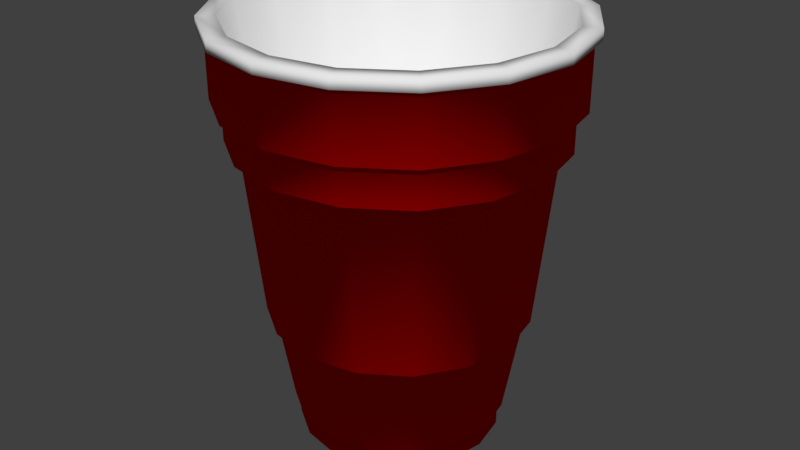 # Source: cup04_scaled.blend  (saved by Blender 2.79.0; exported with 4.5.12 LTS)
import bpy
from mathutils import Matrix  # noqa: F401  (used for matrix-valued properties, if any)

bpy.ops.wm.read_factory_settings(use_empty=True)
scene = bpy.context.scene
scene.name = 'Scene'

# ---- collections
col_collection_1 = bpy.data.collections.new('Collection 1'); scene.collection.children.link(col_collection_1)
col_collection_2 = bpy.data.collections.new('Collection 2'); scene.collection.children.link(col_collection_2)
col_collection_2.hide_render = True
col_collection_2.hide_viewport = True

# ---- materials (node trees are filled in below, after node groups)
mat_aussen = bpy.data.materials.new('aussen')
mat_aussen.alpha_threshold = 0.0
mat_aussen.use_transparent_shadow = False
mat_aussen.diffuse_color = (1.0, 0.0, 0.0, 1.0)
mat_aussen.roughness = 0.5
mat_innen = bpy.data.materials.new('innen')
mat_innen.alpha_threshold = 0.0
mat_innen.use_transparent_shadow = False
mat_innen.roughness = 0.5

# ---- material node trees

# ---- world
world_world = bpy.data.worlds.new('World'); scene.world = world_world
world_world.color = (0.05088, 0.05088, 0.05088)
world_world.use_sun_shadow = False
world_world.sun_shadow_jitter_overblur = 0.0
world_world.cycles.sampling_method = 'MANUAL'

# ---- meshes
me_cylinder_003 = bpy.data.meshes.new('Cylinder.003')
me_cylinder_003.from_pydata([(4.469e-05, 0.4458, 1.067), (4.468e-05, 0.4144, 1.096), (0.1706, 0.4119, 1.067), (0.1586, 0.3828, 1.096), (0.3153, 0.3152, 1.067), (0.2931, 0.293, 1.096), (0.4119, 0.1706, 1.067), (0.3829, 0.1586, 1.096), (0.4458, -1.296e-08, 1.067), (0.4144, -1.261e-08, 1.096), (0.4119, -0.1706, 1.067), (0.3829, -0.1586, 1.096), (0.3153, -0.3152, 1.067), (0.2931, -0.293, 1.096), (0.1706, -0.4119, 1.067), (0.1586, -0.3828, 1.096), (4.476e-05, -0.4458, 1.067), (4.476e-05, -0.4144, 1.096), (-0.1706, -0.4119, 1.067), (-0.1585, -0.3828, 1.096), (-0.3152, -0.3152, 1.067), (-0.293, -0.293, 1.096), (-0.4118, -0.1706, 1.067), (-0.3828, -0.1586, 1.096), (-0.4457, 1.077e-08, 1.067), (-0.4143, 7.805e-09, 1.096), (-0.4118, 0.1706, 1.067), (-0.3828, 0.1586, 1.096), (-0.3152, 0.3152, 1.067), (-0.293, 0.293, 1.096), (-0.1706, 0.4119, 1.067), (-0.1585, 0.3828, 1.096), (4.469e-05, 0.462, 1.067), (0.1769, 0.4269, 1.067), (0.3267, 0.3267, 1.067), (0.4269, 0.1768, 1.067), (0.4621, -1.321e-08, 1.067), (0.4269, -0.1768, 1.067), (0.3267, -0.3267, 1.067), (0.1769, -0.4269, 1.067), (4.476e-05, -0.462, 1.067), (-0.1768, -0.4269, 1.067), (-0.3267, -0.3267, 1.067), (-0.4268, -0.1768, 1.067), (-0.462, 1.25e-08, 1.067), (-0.4268, 0.1768, 1.067), (-0.3267, 0.3267, 1.067), (-0.1768, 0.4269, 1.067), (4.469e-05, 0.419, 0.8978), (0.1604, 0.3871, 0.8978), (0.2963, 0.2963, 0.8978), (0.3871, 0.1603, 0.8978), (0.419, -1.276e-08, 0.8978), (0.3871, -0.1603, 0.8978), (0.2963, -0.2963, 0.8978), (0.1604, -0.3871, 0.8978), (4.476e-05, -0.419, 0.8978), (-0.1603, -0.3871, 0.8978), (-0.2962, -0.2963, 0.8978), (-0.387, -0.1603, 0.8978), (-0.4189, 8.126e-09, 0.8978), (-0.387, 0.1603, 0.8978), (-0.2962, 0.2963, 0.8978), (-0.1603, 0.3871, 0.8978), (4.469e-05, 0.4458, 0.8978), (0.1706, 0.4119, 0.8978), (0.3153, 0.3152, 0.8978), (0.4119, 0.1706, 0.8978), (0.4458, -1.296e-08, 0.8978), (0.4119, -0.1706, 0.8978), (0.3153, -0.3152, 0.8978), (0.1706, -0.4119, 0.8978), (4.477e-05, -0.4458, 0.8978), (-0.1706, -0.4119, 0.8978), (-0.3152, -0.3152, 0.8978), (-0.4118, -0.1706, 0.8978), (-0.4457, 1.077e-08, 0.8978), (-0.4118, 0.1706, 0.8978), (-0.3152, 0.3152, 0.8978), (-0.1706, 0.4119, 0.8978), (4.468e-05, 0.3882, 0.7938), (0.1486, 0.3587, 0.7938), (0.2746, 0.2745, 0.7938), (0.3587, 0.1486, 0.7938), (0.3883, -1.579e-08, 0.7938), (0.3587, -0.1486, 0.7938), (0.2746, -0.2745, 0.7938), (0.1486, -0.3587, 0.7938), (4.476e-05, -0.3882, 0.7938), (-0.1485, -0.3587, 0.7938), (-0.2745, -0.2745, 0.7938), (-0.3586, -0.1486, 0.7938), (-0.3882, 5.556e-09, 0.7938), (-0.3586, 0.1486, 0.7938), (-0.2745, 0.2745, 0.7938), (-0.1485, 0.3587, 0.7938), (4.469e-05, 0.419, 0.7938), (0.1604, 0.3871, 0.7938), (0.2963, 0.2963, 0.7938), (0.3871, 0.1603, 0.7938), (0.419, -1.276e-08, 0.7938), (0.3871, -0.1603, 0.7938), (0.2963, -0.2963, 0.7938), (0.1604, -0.3871, 0.7938), (4.476e-05, -0.419, 0.7938), (-0.1603, -0.3871, 0.7938), (-0.2962, -0.2963, 0.7938), (-0.387, -0.1603, 0.7938), (-0.4189, 8.126e-09, 0.7938), (-0.387, 0.1603, 0.7938), (-0.2962, 0.2963, 0.7938), (-0.1603, 0.3871, 0.7938), (4.469e-05, 0.3251, 0.3289), (0.1245, 0.3003, 0.3289), (0.2299, 0.2299, 0.3289), (0.3004, 0.1244, 0.3289), (0.3251, -1.565e-08, 0.3289), (0.3004, -0.1244, 0.3289), (0.2299, -0.2299, 0.3289), (0.1245, -0.3003, 0.3289), (4.476e-05, -0.3251, 0.3289), (-0.1244, -0.3003, 0.3289), (-0.2298, -0.2299, 0.3289), (-0.3003, -0.1244, 0.3289), (-0.3251, 2.887e-09, 0.3289), (-0.3003, 0.1244, 0.3289), (-0.2298, 0.2299, 0.3289), (-0.1244, 0.3004, 0.3289), (4.469e-05, 0.3418, 0.3289), (0.1308, 0.3158, 0.3289), (0.2417, 0.2417, 0.3289), (0.3158, 0.1308, 0.3289), (0.3418, -1.362e-08, 0.3289), (0.3158, -0.1308, 0.3289), (0.2417, -0.2417, 0.3289), (0.1308, -0.3158, 0.3289), (4.476e-05, -0.3418, 0.3289), (-0.1308, -0.3158, 0.3289), (-0.2416, -0.2417, 0.3289), (-0.3157, -0.1308, 0.3289), (-0.3418, 5.171e-09, 0.3289), (-0.3157, 0.1308, 0.3289), (-0.2416, 0.2417, 0.3289), (-0.1308, 0.3158, 0.3289), (4.472e-05, 0.2674, 0.06033), (0.1024, 0.247, 0.06033), (0.1891, 0.1891, 0.06033), (0.2471, 0.1023, 0.06033), (0.2674, -1.685e-08, 0.06033), (0.2471, -0.1023, 0.06033), (0.1891, -0.1891, 0.06033), (0.1024, -0.247, 0.06033), (4.478e-05, -0.2674, 0.06033), (-0.1023, -0.247, 0.06033), (-0.189, -0.1891, 0.06033), (-0.247, -0.1023, 0.06033), (-0.2673, -3.911e-10, 0.06033), (-0.247, 0.1023, 0.06033), (-0.189, 0.1891, 0.06033), (-0.1023, 0.247, 0.06033), (4.472e-05, 0.2789, 0.05911), (0.1068, 0.2577, 0.05911), (0.1973, 0.1972, 0.05911), (0.2577, 0.1067, 0.05911), (0.279, -1.297e-08, 0.05911), (0.2577, -0.1067, 0.05911), (0.1973, -0.1972, 0.05911), (0.1068, -0.2577, 0.05911), (4.478e-05, -0.2789, 0.05911), (-0.1067, -0.2577, 0.05911), (-0.1972, -0.1972, 0.05911), (-0.2576, -0.1067, 0.05911), (-0.2789, 2.939e-09, 0.05911), (-0.2576, 0.1067, 0.05911), (-0.1972, 0.1972, 0.05911), (-0.1067, 0.2577, 0.05911), (4.472e-05, 0.2669, 0.0008214), (0.1022, 0.2466, 0.0008214), (0.1888, 0.1887, 0.0008214), (0.2467, 0.1021, 0.0008214), (0.267, -1.681e-08, 0.0008214), (0.2467, -0.1021, 0.0008214), (0.1888, -0.1887, 0.0008214), (0.1022, -0.2466, 0.0008214), (4.478e-05, -0.2669, 0.0008214), (-0.1021, -0.2466, 0.0008214), (-0.1887, -0.1887, 0.0008214), (-0.2466, -0.1021, 0.0008214), (-0.2669, -3.806e-10, 0.0008214), (-0.2466, 0.1021, 0.0008214), (-0.1887, 0.1887, 0.0008214), (-0.1021, 0.2466, 0.0008214), (0.1769, 0.4269, 1.096), (4.469e-05, 0.462, 1.096), (0.3267, 0.3267, 1.096), (0.4269, 0.1768, 1.096), (0.4621, -1.321e-08, 1.096), (0.4269, -0.1768, 1.096), (0.3267, -0.3267, 1.096), (0.1769, -0.4269, 1.096), (4.476e-05, -0.462, 1.096), (-0.1768, -0.4269, 1.096), (-0.3267, -0.3267, 1.096), (-0.4268, -0.1768, 1.096), (-0.462, 1.25e-08, 1.096), (-0.4268, 0.1768, 1.096), (-0.3267, 0.3267, 1.096), (-0.1768, 0.4269, 1.096), (0.09467, 0.2284, 0.03106), (0.1749, 0.1748, 0.03106), (-0.09458, -0.2284, 0.03106), (-0.1748, -0.1748, 0.03106), (0.2285, 0.09462, 0.03106), (-0.2284, -0.09462, 0.03106), (0.2473, -5.163e-09, 0.03106), (-0.2472, 7.016e-09, 0.03106), (0.2285, -0.09462, 0.03106), (-0.2284, 0.09462, 0.03106), (0.1749, -0.1748, 0.03106), (-0.1748, 0.1748, 0.03106), (0.09467, -0.2284, 0.03106), (-0.09458, 0.2284, 0.03106), (4.474e-05, -0.2473, 0.03106), (4.47e-05, 0.2473, 0.03106), (0.09467, 0.2284, 0.03106), (0.1749, 0.1748, 0.03106), (-0.09458, -0.2284, 0.03106), (-0.1748, -0.1748, 0.03106), (0.2285, 0.09462, 0.03106), (-0.2284, -0.09462, 0.03106), (0.2473, -5.163e-09, 0.03106), (-0.2472, 7.016e-09, 0.03106), (0.2285, -0.09462, 0.03106), (-0.2284, 0.09462, 0.03106), (0.1749, -0.1748, 0.03106), (-0.1748, 0.1748, 0.03106), (0.09467, -0.2284, 0.03106), (-0.09458, 0.2284, 0.03106), (4.474e-05, -0.2473, 0.03106), (4.47e-05, 0.2473, 0.03106)], [], [(32, 193, 192, 33), (33, 192, 194, 34), (34, 194, 195, 35), (35, 195, 196, 36), (36, 196, 197, 37), (37, 197, 198, 38), (38, 198, 199, 39), (39, 199, 200, 40), (40, 200, 201, 41), (41, 201, 202, 42), (42, 202, 203, 43), (43, 203, 204, 44), (44, 204, 205, 45), (45, 205, 206, 46), (46, 206, 207, 47), (47, 207, 193, 32), (22, 24, 76, 75), (2, 0, 32, 33), (4, 2, 33, 34), (6, 4, 34, 35), (8, 6, 35, 36), (10, 8, 36, 37), (12, 10, 37, 38), (14, 12, 38, 39), (16, 14, 39, 40), (18, 16, 40, 41), (20, 18, 41, 42), (22, 20, 42, 43), (24, 22, 43, 44), (26, 24, 44, 45), (28, 26, 45, 46), (30, 28, 46, 47), (0, 30, 47, 32), (54, 55, 103, 102), (8, 10, 69, 68), (24, 26, 77, 76), (10, 12, 70, 69), (26, 28, 78, 77), (12, 14, 71, 70), (28, 30, 79, 78), (14, 16, 72, 71), (0, 2, 65, 64), (30, 0, 64, 79), (16, 18, 73, 72), (2, 4, 66, 65), (18, 20, 74, 73), (4, 6, 67, 66), (20, 22, 75, 74), (6, 8, 68, 67), (49, 48, 64, 65), (50, 49, 65, 66), (51, 50, 66, 67), (52, 51, 67, 68), (53, 52, 68, 69), (54, 53, 69, 70), (55, 54, 70, 71), (56, 55, 71, 72), (57, 56, 72, 73), (58, 57, 73, 74), (59, 58, 74, 75), (60, 59, 75, 76), (61, 60, 76, 77), (62, 61, 77, 78), (63, 62, 78, 79), (48, 63, 79, 64), (81, 82, 130, 129), (62, 63, 111, 110), (55, 56, 104, 103), (48, 49, 97, 96), (63, 48, 96, 111), (56, 57, 105, 104), (49, 50, 98, 97), (57, 58, 106, 105), (50, 51, 99, 98), (58, 59, 107, 106), (51, 52, 100, 99), (59, 60, 108, 107), (52, 53, 101, 100), (60, 61, 109, 108), (53, 54, 102, 101), (61, 62, 110, 109), (81, 80, 96, 97), (82, 81, 97, 98), (83, 82, 98, 99), (84, 83, 99, 100), (85, 84, 100, 101), (86, 85, 101, 102), (87, 86, 102, 103), (88, 87, 103, 104), (89, 88, 104, 105), (90, 89, 105, 106), (91, 90, 106, 107), (92, 91, 107, 108), (93, 92, 108, 109), (94, 93, 109, 110), (95, 94, 110, 111), (80, 95, 111, 96), (116, 164, 163, 115), (89, 90, 138, 137), (82, 83, 131, 130), (90, 91, 139, 138), (83, 84, 132, 131), (91, 92, 140, 139), (84, 85, 133, 132), (92, 93, 141, 140), (85, 86, 134, 133), (93, 94, 142, 141), (86, 87, 135, 134), (94, 95, 143, 142), (87, 88, 136, 135), (80, 81, 129, 128), (95, 80, 128, 143), (88, 89, 137, 136), (113, 112, 128, 129), (114, 113, 129, 130), (115, 114, 130, 131), (116, 115, 131, 132), (117, 116, 132, 133), (118, 117, 133, 134), (119, 118, 134, 135), (120, 119, 135, 136), (121, 120, 136, 137), (122, 121, 137, 138), (123, 122, 138, 139), (124, 123, 139, 140), (125, 124, 140, 141), (126, 125, 141, 142), (127, 126, 142, 143), (112, 127, 143, 128), (158, 159, 191, 190), (145, 144, 160, 161), (146, 145, 161, 162), (147, 146, 162, 163), (148, 147, 163, 164), (149, 148, 164, 165), (150, 149, 165, 166), (151, 150, 166, 167), (152, 151, 167, 168), (153, 152, 168, 169), (154, 153, 169, 170), (155, 154, 170, 171), (156, 155, 171, 172), (157, 156, 172, 173), (158, 157, 173, 174), (159, 158, 174, 175), (144, 159, 175, 160), (151, 152, 184, 183), (144, 145, 177, 176), (159, 144, 176, 191), (152, 153, 185, 184), (145, 146, 178, 177), (153, 154, 186, 185), (146, 147, 179, 178), (154, 155, 187, 186), (147, 148, 180, 179), (155, 156, 188, 187), (148, 149, 181, 180), (156, 157, 189, 188), (149, 150, 182, 181), (157, 158, 190, 189), (150, 151, 183, 182), (123, 171, 170, 122), (115, 163, 162, 114), (122, 170, 169, 121), (114, 162, 161, 113), (121, 169, 168, 120), (112, 160, 175, 127), (113, 161, 160, 112), (120, 168, 167, 119), (127, 175, 174, 126), (119, 167, 166, 118), (126, 174, 173, 125), (118, 166, 165, 117), (125, 173, 172, 124), (117, 165, 164, 116), (124, 172, 171, 123), (3, 5, 194, 192), (5, 7, 195, 194), (7, 9, 196, 195), (9, 11, 197, 196), (11, 13, 198, 197), (13, 15, 199, 198), (15, 17, 200, 199), (17, 19, 201, 200), (19, 21, 202, 201), (21, 23, 203, 202), (23, 25, 204, 203), (25, 27, 205, 204), (27, 29, 206, 205), (29, 31, 207, 206), (31, 1, 193, 207), (220, 218, 234, 236), (19, 17, 222, 210), (1, 31, 221, 223), (3, 1, 223, 208), (17, 15, 220, 222), (31, 29, 219, 221), (15, 13, 218, 220), (29, 27, 217, 219), (13, 11, 216, 218), (27, 25, 215, 217), (11, 9, 214, 216), (25, 23, 213, 215), (9, 7, 212, 214), (23, 21, 211, 213), (7, 5, 209, 212), (21, 19, 210, 211), (5, 3, 208, 209), (176, 177, 178, 179, 180, 181, 182, 183, 184, 185, 186, 187, 188, 189, 190, 191), (1, 3, 192, 193), (238, 236, 234, 232, 230, 228, 225, 224, 239, 237, 235, 233, 231, 229, 227, 226), (212, 209, 225, 228), (219, 217, 233, 235), (211, 210, 226, 227), (218, 216, 232, 234), (210, 222, 238, 226), (209, 208, 224, 225), (217, 215, 231, 233), (223, 221, 237, 239), (216, 214, 230, 232), (208, 223, 239, 224), (215, 213, 229, 231), (222, 220, 236, 238), (214, 212, 228, 230), (221, 219, 235, 237), (213, 211, 227, 229)])
me_cylinder_003.polygons.foreach_set('use_smooth', [True] * 226)
me_cylinder_003.polygons.foreach_set('material_index', [1, 1, 1, 1, 1, 1, 1, 1, 1, 1, 1, 1, 1, 1, 1, 1, 0, 0, 0, 0, 0, 0, 0, 0, 0, 0, 0, 0, 0, 0, 0, 0, 0, 0, 0, 0, 0, 0, 0, 0, 0, 0, 0, 0, 0, 0, 0, 0, 0, 0, 0, 0, 0, 0, 0, 0, 0, 0, 0, 0, 0, 0, 0, 0, 0, 0, 0, 0, 0, 0, 0, 0, 0, 0, 0, 0, 0, 0, 0, 0, 0, 0, 0, 0, 0, 0, 0, 0, 0, 0, 0, 0, 0, 0, 0, 0, 0, 0, 0, 0, 0, 0, 0, 0, 0, 0, 0, 0, 0, 0, 0, 0, 0, 0, 0, 0, 0, 0, 0, 0, 0, 0, 0, 0, 0, 0, 0, 0, 0, 0, 0, 0, 0, 0, 0, 0, 0, 0, 0, 0, 0, 0, 0, 0, 0, 0, 0, 0, 0, 0, 0, 0, 0, 0, 0, 0, 0, 0, 0, 0, 0, 0, 0, 0, 0, 0, 0, 0, 0, 0, 0, 0, 0, 0, 0, 0, 1, 1, 1, 1, 1, 1, 1, 1, 1, 1, 1, 1, 1, 1, 1, 1, 1, 1, 1, 1, 1, 1, 1, 1, 1, 1, 1, 1, 1, 1, 1, 1, 0, 1, 1, 1, 1, 1, 1, 1, 1, 1, 1, 1, 1, 1, 1, 1, 1, 1])
_k = set([(0, 2), (0, 30), (0, 32), (0, 64), (1, 3), (1, 31), (1, 193), (1, 223), (2, 4), (2, 33), (2, 65), (3, 5), (3, 192), (3, 208), (4, 6), (4, 34), (4, 66), (5, 7), (5, 194), (5, 209), (6, 8), (6, 35), (6, 67), (7, 9), (7, 195), (7, 212), (8, 10), (8, 36), (8, 68), (9, 11), (9, 196), (9, 214), (10, 12), (10, 37), (10, 69), (11, 13), (11, 197), (11, 216), (12, 14), (12, 38), (12, 70), (13, 15), (13, 198), (13, 218), (14, 16), (14, 39), (14, 71), (15, 17), (15, 199), (15, 220), (16, 18), (16, 40), (16, 72), (17, 19), (17, 200), (17, 222), (18, 20), (18, 41), (18, 73), (19, 21), (19, 201), (19, 210), (20, 22), (20, 42), (20, 74), (21, 23), (21, 202), (21, 211), (22, 24), (22, 43), (22, 75), (23, 25), (23, 203), (23, 213), (24, 26), (24, 44), (24, 76), (25, 27), (25, 204), (25, 215), (26, 28), (26, 45), (26, 77), (27, 29), (27, 205), (27, 217), (28, 30), (28, 46), (28, 78), (29, 31), (29, 206), (29, 219), (30, 47), (30, 79), (31, 207), (31, 221), (32, 33), (32, 47), (32, 193), (33, 34), (33, 192), (34, 35), (34, 194), (35, 36), (35, 195), (36, 37), (36, 196), (37, 38), (37, 197), (38, 39), (38, 198), (39, 40), (39, 199), (40, 41), (40, 200), (41, 42), (41, 201), (42, 43), (42, 202), (43, 44), (43, 203), (44, 45), (44, 204), (45, 46), (45, 205), (46, 47), (46, 206), (47, 207), (48, 49), (48, 63), (48, 64), (48, 96), (49, 50), (49, 65), (49, 97), (50, 51), (50, 66), (50, 98), (51, 52), (51, 67), (51, 99), (52, 53), (52, 68), (52, 100), (53, 54), (53, 69), (53, 101), (54, 55), (54, 70), (54, 102), (55, 56), (55, 71), (55, 103), (56, 57), (56, 72), (56, 104), (57, 58), (57, 73), (57, 105), (58, 59), (58, 74), (58, 106), (59, 60), (59, 75), (59, 107), (60, 61), (60, 76), (60, 108), (61, 62), (61, 77), (61, 109), (62, 63), (62, 78), (62, 110), (63, 79), (63, 111), (64, 65), (64, 79), (65, 66), (66, 67), (67, 68), (68, 69), (69, 70), (70, 71), (71, 72), (72, 73), (73, 74), (74, 75), (75, 76), (76, 77), (77, 78), (78, 79), (80, 81), (80, 95), (80, 96), (80, 128), (81, 82), (81, 97), (81, 129), (82, 83), (82, 98), (82, 130), (83, 84), (83, 99), (83, 131), (84, 85), (84, 100), (84, 132), (85, 86), (85, 101), (85, 133), (86, 87), (86, 102), (86, 134), (87, 88), (87, 103), (87, 135), (88, 89), (88, 104), (88, 136), (89, 90), (89, 105), (89, 137), (90, 91), (90, 106), (90, 138), (91, 92), (91, 107), (91, 139), (92, 93), (92, 108), (92, 140), (93, 94), (93, 109), (93, 141), (94, 95), (94, 110), (94, 142), (95, 111), (95, 143), (96, 97), (96, 111), (97, 98), (98, 99), (99, 100), (100, 101), (101, 102), (102, 103), (103, 104), (104, 105), (105, 106), (106, 107), (107, 108), (108, 109), (109, 110), (110, 111), (112, 113), (112, 127), (112, 128), (112, 160), (113, 114), (113, 129), (113, 161), (114, 115), (114, 130), (114, 162), (115, 116), (115, 131), (115, 163), (116, 117), (116, 132), (116, 164), (117, 118), (117, 133), (117, 165), (118, 119), (118, 134), (118, 166), (119, 120), (119, 135), (119, 167), (120, 121), (120, 136), (120, 168), (121, 122), (121, 137), (121, 169), (122, 123), (122, 138), (122, 170), (123, 124), (123, 139), (123, 171), (124, 125), (124, 140), (124, 172), (125, 126), (125, 141), (125, 173), (126, 127), (126, 142), (126, 174), (127, 143), (127, 175), (128, 129), (128, 143), (129, 130), (130, 131), (131, 132), (132, 133), (133, 134), (134, 135), (135, 136), (136, 137), (137, 138), (138, 139), (139, 140), (140, 141), (141, 142), (142, 143), (144, 145), (144, 159), (144, 160), (144, 176), (145, 146), (145, 161), (145, 177), (146, 147), (146, 162), (146, 178), (147, 148), (147, 163), (147, 179), (148, 149), (148, 164), (148, 180), (149, 150), (149, 165), (149, 181), (150, 151), (150, 166), (150, 182), (151, 152), (151, 167), (151, 183), (152, 153), (152, 168), (152, 184), (153, 154), (153, 169), (153, 185), (154, 155), (154, 170), (154, 186), (155, 156), (155, 171), (155, 187), (156, 157), (156, 172), (156, 188), (157, 158), (157, 173), (157, 189), (158, 159), (158, 174), (158, 190), (159, 175), (159, 191), (160, 161), (160, 175), (161, 162), (162, 163), (163, 164), (164, 165), (165, 166), (166, 167), (167, 168), (168, 169), (169, 170), (170, 171), (171, 172), (172, 173), (173, 174), (174, 175), (176, 177), (176, 191), (177, 178), (178, 179), (179, 180), (180, 181), (181, 182), (182, 183), (183, 184), (184, 185), (185, 186), (186, 187), (187, 188), (188, 189), (189, 190), (190, 191), (192, 193), (192, 194), (193, 207), (194, 195), (195, 196), (196, 197), (197, 198), (198, 199), (199, 200), (200, 201), (201, 202), (202, 203), (203, 204), (204, 205), (205, 206), (206, 207), (208, 209), (208, 223), (208, 224), (209, 212), (209, 225), (210, 211), (210, 222), (210, 226), (211, 213), (211, 227), (212, 214), (212, 228), (213, 215), (213, 229), (214, 216), (214, 230), (215, 217), (215, 231), (216, 218), (216, 232), (217, 219), (217, 233), (218, 220), (218, 234), (219, 221), (219, 235), (220, 222), (220, 236), (221, 223), (221, 237), (222, 238), (223, 239), (224, 225), (224, 239), (225, 228), (226, 227), (226, 238), (227, 229), (228, 230), (229, 231), (230, 232), (231, 233), (232, 234), (233, 235), (234, 236), (235, 237), (236, 238), (237, 239)])
me_cylinder_003.attributes.new('sharp_edge', 'BOOLEAN', 'EDGE').data.foreach_set('value', [ (min(e.vertices), max(e.vertices)) in _k for e in me_cylinder_003.edges])
_uv = me_cylinder_003.uv_layers.new(name='UVMap')
_uv.uv.foreach_set('vector', [0.3257, 0.5619, 0.334, 0.5653, 0.314, 0.6089, 0.3061, 0.6048, 0.3061, 0.6048, 0.314, 0.6089, 0.2908, 0.6507, 0.2832, 0.646, 0.2832, 0.646, 0.2908, 0.6507, 0.2649, 0.6909, 0.2576, 0.6859, 0.2576, 0.6859, 0.2649, 0.6909, 0.2355, 0.733, 0.2275, 0.7271, 0.2536, 0.009884, 0.2623, 0.004686, 0.2884, 0.04958, 0.2804, 0.05396, 0.2804, 0.05396, 0.2884, 0.04958, 0.3118, 0.09295, 0.3036, 0.09696, 0.3036, 0.09696, 0.3118, 0.09295, 0.3324, 0.1377, 0.3239, 0.1411, 0.3239, 0.1411, 0.3324, 0.1377, 0.3494, 0.184, 0.3406, 0.1867, 0.3406, 0.1867, 0.3494, 0.184, 0.3623, 0.2315, 0.3534, 0.2335, 0.3534, 0.2335, 0.3623, 0.2315, 0.371, 0.2799, 0.362, 0.281, 0.362, 0.281, 0.371, 0.2799, 0.3754, 0.3287, 0.3663, 0.329, 0.3663, 0.329, 0.3754, 0.3287, 0.3755, 0.3775, 0.3664, 0.377, 0.3664, 0.377, 0.3755, 0.3775, 0.3713, 0.4259, 0.3623, 0.4247, 0.3623, 0.4247, 0.3713, 0.4259, 0.3628, 0.4736, 0.3541, 0.4716, 0.3541, 0.4716, 0.3628, 0.4736, 0.3503, 0.5202, 0.3418, 0.5174, 0.3418, 0.5174, 0.3503, 0.5202, 0.334, 0.5653, 0.3257, 0.5619, 0.362, 0.3291, 0.3621, 0.3768, 0.3134, 0.375, 0.3132, 0.3317, 0.3023, 0.6028, 0.3218, 0.5602, 0.3257, 0.5619, 0.3061, 0.6048, 0.2795, 0.6438, 0.3023, 0.6028, 0.3061, 0.6048, 0.2832, 0.646, 0.2541, 0.6835, 0.2795, 0.6438, 0.2832, 0.646, 0.2576, 0.6859, 0.2245, 0.7238, 0.2541, 0.6835, 0.2576, 0.6859, 0.2275, 0.7271, 0.2764, 0.05621, 0.2499, 0.01331, 0.2536, 0.009884, 0.2804, 0.05396, 0.2996, 0.09889, 0.2764, 0.05621, 0.2804, 0.05396, 0.3036, 0.09696, 0.3198, 0.1428, 0.2996, 0.09889, 0.3036, 0.09696, 0.3239, 0.1411, 0.3364, 0.188, 0.3198, 0.1428, 0.3239, 0.1411, 0.3406, 0.1867, 0.3491, 0.2344, 0.3364, 0.188, 0.3406, 0.1867, 0.3534, 0.2335, 0.3577, 0.2815, 0.3491, 0.2344, 0.3534, 0.2335, 0.362, 0.281, 0.362, 0.3291, 0.3577, 0.2815, 0.362, 0.281, 0.3663, 0.329, 0.3621, 0.3768, 0.362, 0.3291, 0.3663, 0.329, 0.3664, 0.377, 0.3581, 0.4241, 0.3621, 0.3768, 0.3664, 0.377, 0.3623, 0.4247, 0.3499, 0.4706, 0.3581, 0.4241, 0.3623, 0.4247, 0.3541, 0.4716, 0.3377, 0.5161, 0.3499, 0.4706, 0.3541, 0.4716, 0.3418, 0.5174, 0.3218, 0.5602, 0.3377, 0.5161, 0.3418, 0.5174, 0.3257, 0.5619, 0.2495, 0.1246, 0.268, 0.1644, 0.2407, 0.176, 0.2231, 0.1387, 0.2499, 0.01331, 0.2764, 0.05621, 0.2333, 0.08185, 0.2046, 0.0434, 0.3621, 0.3768, 0.3581, 0.4241, 0.3099, 0.418, 0.3134, 0.375, 0.2764, 0.05621, 0.2996, 0.09889, 0.2558, 0.1215, 0.2333, 0.08185, 0.3581, 0.4241, 0.3499, 0.4706, 0.3026, 0.4604, 0.3099, 0.418, 0.2996, 0.09889, 0.3198, 0.1428, 0.2744, 0.1618, 0.2558, 0.1215, 0.3499, 0.4706, 0.3377, 0.5161, 0.2916, 0.5019, 0.3026, 0.4604, 0.3198, 0.1428, 0.3364, 0.188, 0.2896, 0.2032, 0.2744, 0.1618, 0.3218, 0.5602, 0.3023, 0.6028, 0.2593, 0.5812, 0.2772, 0.5422, 0.3377, 0.5161, 0.3218, 0.5602, 0.2772, 0.5422, 0.2916, 0.5019, 0.3364, 0.188, 0.3491, 0.2344, 0.3012, 0.2455, 0.2896, 0.2032, 0.3023, 0.6028, 0.2795, 0.6438, 0.2381, 0.6187, 0.2593, 0.5812, 0.3491, 0.2344, 0.3577, 0.2815, 0.3091, 0.2884, 0.3012, 0.2455, 0.2795, 0.6438, 0.2541, 0.6835, 0.2132, 0.6545, 0.2381, 0.6187, 0.3577, 0.2815, 0.362, 0.3291, 0.3132, 0.3317, 0.3091, 0.2884, 0.2541, 0.6835, 0.2245, 0.7238, 0.1824, 0.688, 0.2132, 0.6545, 0.2534, 0.5781, 0.271, 0.5396, 0.2772, 0.5422, 0.2593, 0.5812, 0.2324, 0.6151, 0.2534, 0.5781, 0.2593, 0.5812, 0.2381, 0.6187, 0.208, 0.6503, 0.2324, 0.6151, 0.2381, 0.6187, 0.2132, 0.6545, 0.1784, 0.6825, 0.208, 0.6503, 0.2132, 0.6545, 0.1824, 0.688, 0.2271, 0.08584, 0.1993, 0.04933, 0.2046, 0.0434, 0.2333, 0.08185, 0.2495, 0.1246, 0.2271, 0.08584, 0.2333, 0.08185, 0.2558, 0.1215, 0.268, 0.1644, 0.2495, 0.1246, 0.2558, 0.1215, 0.2744, 0.1618, 0.283, 0.2052, 0.268, 0.1644, 0.2744, 0.1618, 0.2896, 0.2032, 0.2945, 0.2469, 0.283, 0.2052, 0.2896, 0.2032, 0.3012, 0.2455, 0.3024, 0.2893, 0.2945, 0.2469, 0.3012, 0.2455, 0.3091, 0.2884, 0.3064, 0.332, 0.3024, 0.2893, 0.3091, 0.2884, 0.3132, 0.3317, 0.3067, 0.3747, 0.3064, 0.332, 0.3132, 0.3317, 0.3134, 0.375, 0.3033, 0.4171, 0.3067, 0.3747, 0.3134, 0.375, 0.3099, 0.418, 0.2961, 0.4589, 0.3033, 0.4171, 0.3099, 0.418, 0.3026, 0.4604, 0.2853, 0.4998, 0.2961, 0.4589, 0.3026, 0.4604, 0.2916, 0.5019, 0.271, 0.5396, 0.2853, 0.4998, 0.2916, 0.5019, 0.2772, 0.5422, 0.221, 0.5614, 0.2015, 0.5953, 0.09806, 0.5306, 0.1127, 0.5065, 0.2961, 0.4589, 0.2853, 0.4998, 0.2578, 0.4914, 0.2679, 0.4529, 0.268, 0.1644, 0.283, 0.2052, 0.255, 0.2144, 0.2407, 0.176, 0.271, 0.5396, 0.2534, 0.5781, 0.2277, 0.565, 0.2444, 0.5289, 0.2853, 0.4998, 0.271, 0.5396, 0.2444, 0.5289, 0.2578, 0.4914, 0.283, 0.2052, 0.2945, 0.2469, 0.2659, 0.2536, 0.255, 0.2144, 0.2534, 0.5781, 0.2324, 0.6151, 0.2079, 0.5995, 0.2277, 0.565, 0.2945, 0.2469, 0.3024, 0.2893, 0.2734, 0.2935, 0.2659, 0.2536, 0.2324, 0.6151, 0.208, 0.6503, 0.1846, 0.6317, 0.2079, 0.5995, 0.3024, 0.2893, 0.3064, 0.332, 0.2774, 0.3336, 0.2734, 0.2935, 0.208, 0.6503, 0.1784, 0.6825, 0.1562, 0.661, 0.1846, 0.6317, 0.3064, 0.332, 0.3067, 0.3747, 0.2777, 0.3737, 0.2774, 0.3336, 0.1993, 0.04933, 0.2271, 0.08584, 0.2019, 0.1023, 0.1751, 0.0681, 0.3067, 0.3747, 0.3033, 0.4171, 0.2746, 0.4136, 0.2777, 0.3737, 0.2271, 0.08584, 0.2495, 0.1246, 0.2231, 0.1387, 0.2019, 0.1023, 0.3033, 0.4171, 0.2961, 0.4589, 0.2679, 0.4529, 0.2746, 0.4136, 0.221, 0.5614, 0.2374, 0.5259, 0.2444, 0.5289, 0.2277, 0.565, 0.2015, 0.5953, 0.221, 0.5614, 0.2277, 0.565, 0.2079, 0.5995, 0.179, 0.6269, 0.2015, 0.5953, 0.2079, 0.5995, 0.1846, 0.6317, 0.152, 0.6548, 0.179, 0.6269, 0.1846, 0.6317, 0.1562, 0.661, 0.195, 0.107, 0.1693, 0.07475, 0.1751, 0.0681, 0.2019, 0.1023, 0.216, 0.1423, 0.195, 0.107, 0.2019, 0.1023, 0.2231, 0.1387, 0.2334, 0.179, 0.216, 0.1423, 0.2231, 0.1387, 0.2407, 0.176, 0.2475, 0.2167, 0.2334, 0.179, 0.2407, 0.176, 0.255, 0.2144, 0.2583, 0.2553, 0.2475, 0.2167, 0.255, 0.2144, 0.2659, 0.2536, 0.2657, 0.2945, 0.2583, 0.2553, 0.2659, 0.2536, 0.2734, 0.2935, 0.2697, 0.3339, 0.2657, 0.2945, 0.2734, 0.2935, 0.2774, 0.3336, 0.2701, 0.3734, 0.2697, 0.3339, 0.2774, 0.3336, 0.2777, 0.3737, 0.267, 0.4126, 0.2701, 0.3734, 0.2777, 0.3737, 0.2746, 0.4136, 0.2605, 0.4512, 0.267, 0.4126, 0.2746, 0.4136, 0.2679, 0.4529, 0.2505, 0.4891, 0.2605, 0.4512, 0.2679, 0.4529, 0.2578, 0.4914, 0.2374, 0.5259, 0.2505, 0.4891, 0.2578, 0.4914, 0.2444, 0.5289, 0.05856, 0.5702, 0.01534, 0.5252, 0.03061, 0.5101, 0.07836, 0.5508, 0.2583, 0.2553, 0.2657, 0.2945, 0.1442, 0.3151, 0.1383, 0.2868, 0.2015, 0.5953, 0.179, 0.6269, 0.08097, 0.5531, 0.09806, 0.5306, 0.2657, 0.2945, 0.2697, 0.3339, 0.1476, 0.3435, 0.1442, 0.3151, 0.179, 0.6269, 0.152, 0.6548, 0.0603, 0.5734, 0.08097, 0.5531, 0.2697, 0.3339, 0.2701, 0.3734, 0.1482, 0.3719, 0.1476, 0.3435, 0.1693, 0.07475, 0.195, 0.107, 0.08719, 0.1782, 0.06558, 0.1536, 0.2701, 0.3734, 0.267, 0.4126, 0.1463, 0.4, 0.1482, 0.3719, 0.195, 0.107, 0.216, 0.1423, 0.1043, 0.2045, 0.08719, 0.1782, 0.267, 0.4126, 0.2605, 0.4512, 0.1417, 0.4278, 0.1463, 0.4, 0.216, 0.1423, 0.2334, 0.179, 0.1183, 0.2314, 0.1043, 0.2045, 0.2605, 0.4512, 0.2505, 0.4891, 0.1346, 0.4549, 0.1417, 0.4278, 0.2334, 0.179, 0.2475, 0.2167, 0.1296, 0.2589, 0.1183, 0.2314, 0.2374, 0.5259, 0.221, 0.5614, 0.1127, 0.5065, 0.1249, 0.4812, 0.2505, 0.4891, 0.2374, 0.5259, 0.1249, 0.4812, 0.1346, 0.4549, 0.2475, 0.2167, 0.2583, 0.2553, 0.1383, 0.2868, 0.1296, 0.2589, 0.1096, 0.5048, 0.1216, 0.4798, 0.1249, 0.4812, 0.1127, 0.5065, 0.09512, 0.5287, 0.1096, 0.5048, 0.1127, 0.5065, 0.09806, 0.5306, 0.07836, 0.5508, 0.09512, 0.5287, 0.09806, 0.5306, 0.08097, 0.5531, 0.05856, 0.5702, 0.07836, 0.5508, 0.08097, 0.5531, 0.0603, 0.5734, 0.08389, 0.1806, 0.06291, 0.157, 0.06558, 0.1536, 0.08719, 0.1782, 0.1009, 0.2065, 0.08389, 0.1806, 0.08719, 0.1782, 0.1043, 0.2045, 0.1149, 0.233, 0.1009, 0.2065, 0.1043, 0.2045, 0.1183, 0.2314, 0.1261, 0.2601, 0.1149, 0.233, 0.1183, 0.2314, 0.1296, 0.2589, 0.1347, 0.2877, 0.1261, 0.2601, 0.1296, 0.2589, 0.1383, 0.2868, 0.1407, 0.3156, 0.1347, 0.2877, 0.1383, 0.2868, 0.1442, 0.3151, 0.144, 0.3437, 0.1407, 0.3156, 0.1442, 0.3151, 0.1476, 0.3435, 0.1447, 0.3717, 0.144, 0.3437, 0.1476, 0.3435, 0.1482, 0.3719, 0.1428, 0.3996, 0.1447, 0.3717, 0.1482, 0.3719, 0.1463, 0.4, 0.1383, 0.427, 0.1428, 0.3996, 0.1463, 0.4, 0.1417, 0.4278, 0.1312, 0.4538, 0.1383, 0.427, 0.1417, 0.4278, 0.1346, 0.4549, 0.1216, 0.4798, 0.1312, 0.4538, 0.1346, 0.4549, 0.1249, 0.4812, 0.07467, 0.4137, 0.06941, 0.4345, 0.05713, 0.4306, 0.06201, 0.411, 0.05296, 0.4737, 0.06216, 0.4546, 0.06427, 0.4555, 0.05496, 0.4748, 0.04185, 0.4918, 0.05296, 0.4737, 0.05496, 0.4748, 0.04372, 0.4931, 0.02896, 0.5086, 0.04185, 0.4918, 0.04372, 0.4931, 0.03061, 0.5101, 0.01415, 0.5233, 0.02896, 0.5086, 0.03061, 0.5101, 0.01534, 0.5252, 0.02681, 0.2255, 0.009905, 0.2087, 0.01144, 0.2064, 0.02882, 0.2238, 0.04111, 0.2444, 0.02681, 0.2255, 0.02882, 0.2238, 0.04321, 0.243, 0.05295, 0.2643, 0.04111, 0.2444, 0.04321, 0.243, 0.05514, 0.2631, 0.06254, 0.2848, 0.05295, 0.2643, 0.05514, 0.2631, 0.06479, 0.2839, 0.06992, 0.3059, 0.06254, 0.2848, 0.06479, 0.2839, 0.07222, 0.3053, 0.07512, 0.3274, 0.06992, 0.3059, 0.07222, 0.3053, 0.07745, 0.327, 0.07817, 0.3491, 0.07512, 0.3274, 0.07745, 0.327, 0.08051, 0.3489, 0.07909, 0.3709, 0.07817, 0.3491, 0.08051, 0.3489, 0.08143, 0.3709, 0.07792, 0.3925, 0.07909, 0.3709, 0.08143, 0.3709, 0.08022, 0.3927, 0.07467, 0.4137, 0.07792, 0.3925, 0.08022, 0.3927, 0.07693, 0.4142, 0.06941, 0.4345, 0.07467, 0.4137, 0.07693, 0.4142, 0.0716, 0.4352, 0.06216, 0.4546, 0.06941, 0.4345, 0.0716, 0.4352, 0.06427, 0.4555, 0.05295, 0.2643, 0.06254, 0.2848, 0.04992, 0.2898, 0.04072, 0.2706, 0.06216, 0.4546, 0.05296, 0.4737, 0.04182, 0.4675, 0.05039, 0.4494, 0.06941, 0.4345, 0.06216, 0.4546, 0.05039, 0.4494, 0.05713, 0.4306, 0.06254, 0.2848, 0.06992, 0.3059, 0.05702, 0.3096, 0.04992, 0.2898, 0.05296, 0.4737, 0.04185, 0.4918, 0.03143, 0.4844, 0.04182, 0.4675, 0.06992, 0.3059, 0.07512, 0.3274, 0.06204, 0.3298, 0.05702, 0.3096, 0.04185, 0.4918, 0.02896, 0.5086, 0.01919, 0.4999, 0.03143, 0.4844, 0.07512, 0.3274, 0.07817, 0.3491, 0.06503, 0.3502, 0.06204, 0.3298, 0.02896, 0.5086, 0.01415, 0.5233, 0.005044, 0.5144, 0.01919, 0.4999, 0.07817, 0.3491, 0.07909, 0.3709, 0.066, 0.3707, 0.06503, 0.3502, 0.009905, 0.2087, 0.02681, 0.2255, 0.01574, 0.2347, 0.0001233, 0.2184, 0.07909, 0.3709, 0.07792, 0.3925, 0.06499, 0.391, 0.066, 0.3707, 0.02681, 0.2255, 0.04111, 0.2444, 0.02935, 0.2522, 0.01574, 0.2347, 0.07792, 0.3925, 0.07467, 0.4137, 0.06201, 0.411, 0.06499, 0.391, 0.04111, 0.2444, 0.05295, 0.2643, 0.04072, 0.2706, 0.02935, 0.2522, 0.144, 0.3437, 0.08051, 0.3489, 0.07745, 0.327, 0.1407, 0.3156, 0.07836, 0.5508, 0.03061, 0.5101, 0.04372, 0.4931, 0.09512, 0.5287, 0.1407, 0.3156, 0.07745, 0.327, 0.07222, 0.3053, 0.1347, 0.2877, 0.09512, 0.5287, 0.04372, 0.4931, 0.05496, 0.4748, 0.1096, 0.5048, 0.1347, 0.2877, 0.07222, 0.3053, 0.06479, 0.2839, 0.1261, 0.2601, 0.1216, 0.4798, 0.06427, 0.4555, 0.0716, 0.4352, 0.1312, 0.4538, 0.1096, 0.5048, 0.05496, 0.4748, 0.06427, 0.4555, 0.1216, 0.4798, 0.1261, 0.2601, 0.06479, 0.2839, 0.05514, 0.2631, 0.1149, 0.233, 0.1312, 0.4538, 0.0716, 0.4352, 0.07693, 0.4142, 0.1383, 0.427, 0.1149, 0.233, 0.05514, 0.2631, 0.04321, 0.243, 0.1009, 0.2065, 0.1383, 0.427, 0.07693, 0.4142, 0.08022, 0.3927, 0.1428, 0.3996, 0.1009, 0.2065, 0.04321, 0.243, 0.02882, 0.2238, 0.08389, 0.1806, 0.1428, 0.3996, 0.08022, 0.3927, 0.08143, 0.3709, 0.1447, 0.3717, 0.08389, 0.1806, 0.02882, 0.2238, 0.01144, 0.2064, 0.06291, 0.157, 0.1447, 0.3717, 0.08143, 0.3709, 0.08051, 0.3489, 0.144, 0.3437, 0.3261, 0.6153, 0.3024, 0.6579, 0.2908, 0.6507, 0.314, 0.6089, 0.3024, 0.6579, 0.2763, 0.6986, 0.2649, 0.6909, 0.2908, 0.6507, 0.2763, 0.6986, 0.2493, 0.7391, 0.2355, 0.733, 0.2649, 0.6909, 0.276, 0.0001233, 0.3004, 0.04303, 0.2884, 0.04958, 0.2623, 0.004686, 0.3004, 0.04303, 0.3245, 0.0868, 0.3118, 0.09295, 0.2884, 0.04958, 0.3245, 0.0868, 0.3456, 0.1325, 0.3324, 0.1377, 0.3118, 0.09295, 0.3456, 0.1325, 0.363, 0.1799, 0.3494, 0.184, 0.3324, 0.1377, 0.363, 0.1799, 0.3762, 0.2286, 0.3623, 0.2315, 0.3494, 0.184, 0.3762, 0.2286, 0.3851, 0.2782, 0.371, 0.2799, 0.3623, 0.2315, 0.3851, 0.2782, 0.3895, 0.3283, 0.3754, 0.3287, 0.371, 0.2799, 0.3895, 0.3283, 0.3895, 0.3783, 0.3755, 0.3775, 0.3754, 0.3287, 0.3895, 0.3783, 0.3851, 0.428, 0.3713, 0.4259, 0.3755, 0.3775, 0.3851, 0.428, 0.3764, 0.4769, 0.3628, 0.4736, 0.3713, 0.4259, 0.3764, 0.4769, 0.3635, 0.5246, 0.3503, 0.5202, 0.3628, 0.4736, 0.3635, 0.5246, 0.3466, 0.5708, 0.334, 0.5653, 0.3503, 0.5202, 0.5773, 0.0241, 0.5545, 0.01728, 0.5546, 0.01688, 0.5774, 0.0237, 0.5773, 0.3217, 0.5387, 0.3145, 0.6004, 0.02973, 0.6238, 0.03412, 0.8506, 0.3144, 0.812, 0.3217, 0.7659, 0.03409, 0.7893, 0.02968, 0.8887, 0.3051, 0.8506, 0.3144, 0.7893, 0.02968, 0.8124, 0.02405, 0.5387, 0.3145, 0.5006, 0.3052, 0.5773, 0.0241, 0.6004, 0.02973, 0.812, 0.3217, 0.7731, 0.3269, 0.7424, 0.03724, 0.7659, 0.03409, 0.5006, 0.3052, 0.4629, 0.2938, 0.5545, 0.01728, 0.5773, 0.0241, 0.7731, 0.3269, 0.7339, 0.33, 0.7186, 0.03914, 0.7424, 0.03724, 0.4629, 0.2938, 0.426, 0.2805, 0.532, 0.00932, 0.5545, 0.01728, 0.7339, 0.33, 0.6947, 0.3311, 0.6949, 0.03978, 0.7186, 0.03914, 0.426, 0.2805, 0.3898, 0.2653, 0.5099, 0.0005105, 0.532, 0.00932, 0.6947, 0.3311, 0.6554, 0.33, 0.6711, 0.03916, 0.6949, 0.03978, 0.9999, 0.265, 0.9633, 0.2805, 0.8575, 0.009276, 0.8795, 0.0005003, 0.6554, 0.33, 0.6163, 0.3269, 0.6474, 0.03727, 0.6711, 0.03916, 0.9633, 0.2805, 0.9263, 0.2938, 0.8352, 0.01722, 0.8575, 0.009276, 0.6163, 0.3269, 0.5773, 0.3217, 0.6238, 0.03412, 0.6474, 0.03727, 0.9263, 0.2938, 0.8887, 0.3051, 0.8124, 0.02405, 0.8352, 0.01722, 0.4668, 0.3313, 0.4904, 0.3411, 0.5085, 0.3592, 0.5182, 0.3828, 0.5182, 0.4083, 0.5085, 0.432, 0.4904, 0.45, 0.4668, 0.4598, 0.4412, 0.4598, 0.4176, 0.45, 0.3995, 0.432, 0.3898, 0.4083, 0.3898, 0.3828, 0.3995, 0.3592, 0.4176, 0.3411, 0.4412, 0.3313, 0.3466, 0.5708, 0.3261, 0.6153, 0.314, 0.6089, 0.334, 0.5653, 0.483, 0.4691, 0.4997, 0.4858, 0.5088, 0.5077, 0.5088, 0.5314, 0.4997, 0.5533, 0.483, 0.57, 0.4611, 0.5791, 0.4374, 0.5791, 0.4156, 0.57, 0.3988, 0.5533, 0.3898, 0.5314, 0.3898, 0.5077, 0.3988, 0.4858, 0.4156, 0.4691, 0.4374, 0.4601, 0.4611, 0.4601, 0.8575, 0.009276, 0.8352, 0.01722, 0.835, 0.01683, 0.8574, 0.008893, 0.7424, 0.03724, 0.7186, 0.03914, 0.7186, 0.03873, 0.7423, 0.03683, 0.6474, 0.03727, 0.6238, 0.03412, 0.6239, 0.03371, 0.6474, 0.03686, 0.5545, 0.01728, 0.532, 0.00932, 0.5321, 0.00893, 0.5546, 0.01688, 0.6238, 0.03412, 0.6004, 0.02973, 0.6005, 0.02932, 0.6239, 0.03371, 0.8352, 0.01722, 0.8124, 0.02405, 0.8123, 0.02365, 0.835, 0.01683, 0.7186, 0.03914, 0.6949, 0.03978, 0.6949, 0.03937, 0.7186, 0.03873, 0.7893, 0.02968, 0.7659, 0.03409, 0.7659, 0.03368, 0.7892, 0.02928, 0.532, 0.00932, 0.5099, 0.0005105, 0.51, 0.0001235, 0.5321, 0.00893, 0.8124, 0.02405, 0.7893, 0.02968, 0.7892, 0.02928, 0.8123, 0.02365, 0.6949, 0.03978, 0.6711, 0.03916, 0.6711, 0.03874, 0.6949, 0.03937, 0.6004, 0.02973, 0.5773, 0.0241, 0.5774, 0.0237, 0.6005, 0.02932, 0.8795, 0.0005003, 0.8575, 0.009276, 0.8574, 0.008893, 0.8793, 0.0001233, 0.7659, 0.03409, 0.7424, 0.03724, 0.7423, 0.03683, 0.7659, 0.03368, 0.6711, 0.03916, 0.6474, 0.03727, 0.6474, 0.03686, 0.6711, 0.03874])
_ca = me_cylinder_003.color_attributes.new('Col', 'BYTE_COLOR', 'CORNER')
_ca.data.foreach_set('color', [1.0, 1.0, 1.0, 1.0, 1.0, 1.0, 1.0, 1.0, 1.0, 1.0, 1.0, 1.0, 1.0, 1.0, 1.0, 1.0, 1.0, 1.0, 1.0, 1.0, 1.0, 1.0, 1.0, 1.0, 1.0, 1.0, 1.0, 1.0, 1.0, 1.0, 1.0, 1.0, 1.0, 1.0, 1.0, 1.0, 1.0, 1.0, 1.0, 1.0, 1.0, 1.0, 1.0, 1.0, 1.0, 1.0, 1.0, 1.0, 1.0, 1.0, 1.0, 1.0, 1.0, 1.0, 1.0, 1.0, 1.0, 1.0, 1.0, 1.0, 1.0, 1.0, 1.0, 1.0, 1.0, 1.0, 1.0, 1.0, 1.0, 1.0, 1.0, 1.0, 1.0, 1.0, 1.0, 1.0, 1.0, 1.0, 1.0, 1.0, 1.0, 1.0, 1.0, 1.0, 1.0, 1.0, 1.0, 1.0, 1.0, 1.0, 1.0, 1.0, 1.0, 1.0, 1.0, 1.0, 1.0, 1.0, 1.0, 1.0, 1.0, 1.0, 1.0, 1.0, 1.0, 1.0, 1.0, 1.0, 1.0, 1.0, 1.0, 1.0, 1.0, 1.0, 1.0, 1.0, 1.0, 1.0, 1.0, 1.0, 1.0, 1.0, 1.0, 1.0, 1.0, 1.0, 1.0, 1.0, 1.0, 1.0, 1.0, 1.0, 1.0, 1.0, 1.0, 1.0, 1.0, 1.0, 1.0, 1.0, 1.0, 1.0, 1.0, 1.0, 1.0, 1.0, 1.0, 1.0, 1.0, 1.0, 1.0, 1.0, 1.0, 1.0, 1.0, 1.0, 1.0, 1.0, 1.0, 1.0, 1.0, 1.0, 1.0, 1.0, 1.0, 1.0, 1.0, 1.0, 1.0, 1.0, 1.0, 1.0, 1.0, 1.0, 1.0, 1.0, 1.0, 1.0, 1.0, 1.0, 1.0, 1.0, 1.0, 1.0, 1.0, 1.0, 1.0, 1.0, 1.0, 1.0, 1.0, 1.0, 1.0, 1.0, 1.0, 1.0, 1.0, 1.0, 1.0, 1.0, 1.0, 1.0, 1.0, 1.0, 1.0, 1.0, 1.0, 1.0, 1.0, 1.0, 1.0, 1.0, 1.0, 1.0, 1.0, 1.0, 1.0, 1.0, 1.0, 1.0, 1.0, 1.0, 1.0, 1.0, 1.0, 1.0, 1.0, 1.0, 1.0, 1.0, 1.0, 1.0, 1.0, 1.0, 1.0, 1.0, 1.0, 1.0, 1.0, 1.0, 1.0, 1.0, 1.0, 1.0, 1.0, 1.0, 1.0, 1.0, 1.0, 1.0, 1.0, 1.0, 1.0, 1.0, 1.0, 1.0, 1.0, 1.0, 1.0, 1.0, 1.0, 1.0, 1.0, 1.0, 1.0, 1.0, 1.0, 1.0, 1.0, 1.0, 1.0, 1.0, 1.0, 1.0, 1.0, 1.0, 1.0, 1.0, 1.0, 1.0, 1.0, 1.0, 1.0, 1.0, 1.0, 1.0, 1.0, 1.0, 1.0, 1.0, 1.0, 1.0, 1.0, 1.0, 1.0, 1.0, 1.0, 1.0, 1.0, 1.0, 1.0, 1.0, 1.0, 1.0, 1.0, 1.0, 1.0, 1.0, 1.0, 1.0, 1.0, 1.0, 1.0, 1.0, 1.0, 1.0, 1.0, 1.0, 1.0, 1.0, 1.0, 1.0, 1.0, 1.0, 1.0, 1.0, 1.0, 1.0, 1.0, 1.0, 1.0, 1.0, 1.0, 1.0, 1.0, 1.0, 1.0, 1.0, 1.0, 1.0, 1.0, 1.0, 1.0, 1.0, 1.0, 1.0, 1.0, 1.0, 1.0, 1.0, 1.0, 1.0, 1.0, 1.0, 1.0, 1.0, 1.0, 1.0, 1.0, 1.0, 1.0, 1.0, 1.0, 1.0, 1.0, 1.0, 1.0, 1.0, 1.0, 1.0, 1.0, 1.0, 1.0, 1.0, 1.0, 1.0, 1.0, 1.0, 1.0, 1.0, 1.0, 1.0, 1.0, 1.0, 1.0, 1.0, 1.0, 1.0, 1.0, 1.0, 1.0, 1.0, 1.0, 1.0, 1.0, 1.0, 1.0, 1.0, 1.0, 1.0, 1.0, 1.0, 1.0, 1.0, 1.0, 1.0, 1.0, 1.0, 1.0, 1.0, 1.0, 1.0, 1.0, 1.0, 1.0, 1.0, 1.0, 1.0, 1.0, 1.0, 1.0, 1.0, 1.0, 1.0, 1.0, 1.0, 1.0, 1.0, 1.0, 1.0, 1.0, 1.0, 1.0, 1.0, 1.0, 1.0, 1.0, 1.0, 1.0, 1.0, 1.0, 1.0, 1.0, 1.0, 1.0, 1.0, 1.0, 1.0, 1.0, 1.0, 1.0, 1.0, 1.0, 1.0, 1.0, 1.0, 1.0, 1.0, 1.0, 1.0, 1.0, 1.0, 1.0, 1.0, 1.0, 1.0, 1.0, 1.0, 1.0, 1.0, 1.0, 1.0, 1.0, 1.0, 1.0, 1.0, 1.0, 1.0, 1.0, 1.0, 1.0, 1.0, 1.0, 1.0, 1.0, 1.0, 1.0, 1.0, 1.0, 1.0, 1.0, 1.0, 1.0, 1.0, 1.0, 1.0, 1.0, 1.0, 1.0, 1.0, 1.0, 1.0, 1.0, 1.0, 1.0, 1.0, 1.0, 1.0, 1.0, 1.0, 1.0, 1.0, 1.0, 1.0, 1.0, 1.0, 1.0, 1.0, 1.0, 1.0, 1.0, 1.0, 1.0, 1.0, 1.0, 1.0, 1.0, 1.0, 1.0, 1.0, 1.0, 1.0, 1.0, 1.0, 1.0, 1.0, 1.0, 1.0, 1.0, 1.0, 1.0, 1.0, 1.0, 1.0, 1.0, 1.0, 1.0, 1.0, 1.0, 1.0, 1.0, 1.0, 1.0, 1.0, 1.0, 1.0, 1.0, 1.0, 1.0, 1.0, 1.0, 1.0, 1.0, 1.0, 1.0, 1.0, 1.0, 1.0, 1.0, 1.0, 1.0, 1.0, 1.0, 1.0, 1.0, 1.0, 1.0, 1.0, 1.0, 1.0, 1.0, 1.0, 1.0, 1.0, 1.0, 1.0, 1.0, 1.0, 1.0, 1.0, 1.0, 1.0, 1.0, 1.0, 1.0, 1.0, 1.0, 1.0, 1.0, 1.0, 1.0, 1.0, 1.0, 1.0, 1.0, 1.0, 1.0, 1.0, 1.0, 1.0, 1.0, 1.0, 1.0, 1.0, 1.0, 1.0, 1.0, 1.0, 1.0, 1.0, 1.0, 1.0, 1.0, 1.0, 1.0, 1.0, 1.0, 1.0, 1.0, 1.0, 1.0, 1.0, 1.0, 1.0, 1.0, 1.0, 1.0, 1.0, 1.0, 1.0, 1.0, 1.0, 1.0, 1.0, 1.0, 1.0, 1.0, 1.0, 1.0, 1.0, 1.0, 1.0, 1.0, 1.0, 1.0, 1.0, 1.0, 1.0, 1.0, 1.0, 1.0, 1.0, 1.0, 1.0, 1.0, 1.0, 1.0, 1.0, 1.0, 1.0, 1.0, 1.0, 1.0, 1.0, 1.0, 1.0, 1.0, 1.0, 1.0, 1.0, 1.0, 1.0, 1.0, 1.0, 1.0, 1.0, 1.0, 1.0, 1.0, 1.0, 1.0, 1.0, 1.0, 1.0, 1.0, 1.0, 1.0, 1.0, 1.0, 1.0, 1.0, 1.0, 1.0, 1.0, 1.0, 1.0, 1.0, 1.0, 1.0, 1.0, 1.0, 1.0, 1.0, 1.0, 1.0, 1.0, 1.0, 1.0, 1.0, 1.0, 1.0, 1.0, 1.0, 1.0, 1.0, 1.0, 1.0, 1.0, 1.0, 1.0, 1.0, 1.0, 1.0, 1.0, 1.0, 1.0, 1.0, 1.0, 1.0, 1.0, 1.0, 1.0, 1.0, 1.0, 1.0, 1.0, 1.0, 1.0, 1.0, 1.0, 1.0, 1.0, 1.0, 1.0, 1.0, 1.0, 1.0, 1.0, 1.0, 1.0, 1.0, 1.0, 1.0, 1.0, 1.0, 1.0, 1.0, 1.0, 1.0, 1.0, 1.0, 1.0, 1.0, 1.0, 1.0, 1.0, 1.0, 1.0, 1.0, 1.0, 1.0, 1.0, 1.0, 1.0, 1.0, 1.0, 1.0, 1.0, 1.0, 1.0, 1.0, 1.0, 1.0, 1.0, 1.0, 1.0, 1.0, 1.0, 1.0, 1.0, 1.0, 1.0, 1.0, 1.0, 1.0, 1.0, 1.0, 1.0, 1.0, 1.0, 1.0, 1.0, 1.0, 1.0, 1.0, 1.0, 1.0, 1.0, 1.0, 1.0, 1.0, 1.0, 1.0, 1.0, 1.0, 1.0, 1.0, 1.0, 1.0, 1.0, 1.0, 1.0, 1.0, 1.0, 1.0, 1.0, 1.0, 1.0, 1.0, 1.0, 1.0, 1.0, 1.0, 1.0, 1.0, 1.0, 1.0, 1.0, 1.0, 1.0, 1.0, 1.0, 1.0, 1.0, 1.0, 1.0, 1.0, 1.0, 1.0, 1.0, 1.0, 1.0, 1.0, 1.0, 1.0, 1.0, 1.0, 1.0, 1.0, 1.0, 1.0, 1.0, 1.0, 1.0, 1.0, 1.0, 1.0, 1.0, 1.0, 1.0, 1.0, 1.0, 1.0, 1.0, 1.0, 1.0, 1.0, 1.0, 1.0, 1.0, 1.0, 1.0, 1.0, 1.0, 1.0, 1.0, 1.0, 1.0, 1.0, 1.0, 1.0, 1.0, 1.0, 1.0, 1.0, 1.0, 1.0, 1.0, 1.0, 1.0, 1.0, 1.0, 1.0, 1.0, 1.0, 1.0, 1.0, 1.0, 1.0, 1.0, 1.0, 1.0, 1.0, 1.0, 1.0, 1.0, 1.0, 1.0, 1.0, 1.0, 1.0, 1.0, 1.0, 1.0, 1.0, 1.0, 1.0, 1.0, 1.0, 1.0, 1.0, 1.0, 1.0, 1.0, 1.0, 1.0, 1.0, 1.0, 1.0, 1.0, 1.0, 1.0, 1.0, 1.0, 1.0, 1.0, 1.0, 1.0, 1.0, 1.0, 1.0, 1.0, 1.0, 1.0, 1.0, 1.0, 1.0, 1.0, 1.0, 1.0, 1.0, 1.0, 1.0, 1.0, 1.0, 1.0, 1.0, 1.0, 1.0, 1.0, 1.0, 1.0, 1.0, 1.0, 1.0, 1.0, 1.0, 1.0, 1.0, 1.0, 1.0, 1.0, 1.0, 1.0, 1.0, 1.0, 1.0, 1.0, 1.0, 1.0, 1.0, 1.0, 1.0, 1.0, 1.0, 1.0, 1.0, 1.0, 1.0, 1.0, 1.0, 1.0, 1.0, 1.0, 1.0, 1.0, 1.0, 1.0, 1.0, 1.0, 1.0, 1.0, 1.0, 1.0, 1.0, 1.0, 1.0, 1.0, 1.0, 1.0, 1.0, 1.0, 1.0, 1.0, 1.0, 1.0, 1.0, 1.0, 1.0, 1.0, 1.0, 1.0, 1.0, 1.0, 1.0, 1.0, 1.0, 1.0, 1.0, 1.0, 1.0, 1.0, 1.0, 1.0, 1.0, 1.0, 1.0, 1.0, 1.0, 1.0, 1.0, 1.0, 1.0, 1.0, 1.0, 1.0, 1.0, 1.0, 1.0, 1.0, 1.0, 1.0, 1.0, 1.0, 1.0, 1.0, 1.0, 1.0, 1.0, 1.0, 1.0, 1.0, 1.0, 1.0, 1.0, 1.0, 1.0, 1.0, 1.0, 1.0, 1.0, 1.0, 1.0, 1.0, 1.0, 1.0, 1.0, 1.0, 1.0, 1.0, 1.0, 1.0, 1.0, 1.0, 1.0, 1.0, 1.0, 1.0, 1.0, 1.0, 1.0, 1.0, 1.0, 1.0, 1.0, 1.0, 1.0, 1.0, 1.0, 1.0, 1.0, 1.0, 1.0, 1.0, 1.0, 1.0, 1.0, 1.0, 1.0, 1.0, 1.0, 1.0, 1.0, 1.0, 1.0, 1.0, 1.0, 1.0, 1.0, 1.0, 1.0, 1.0, 1.0, 1.0, 1.0, 1.0, 1.0, 1.0, 1.0, 1.0, 1.0, 1.0, 1.0, 1.0, 1.0, 1.0, 1.0, 1.0, 1.0, 1.0, 1.0, 1.0, 1.0, 1.0, 1.0, 1.0, 1.0, 1.0, 1.0, 1.0, 1.0, 1.0, 1.0, 1.0, 1.0, 1.0, 1.0, 1.0, 1.0, 1.0, 1.0, 1.0, 1.0, 1.0, 1.0, 1.0, 1.0, 1.0, 1.0, 1.0, 1.0, 1.0, 1.0, 1.0, 1.0, 1.0, 1.0, 1.0, 1.0, 1.0, 1.0, 1.0, 1.0, 1.0, 1.0, 1.0, 1.0, 1.0, 1.0, 1.0, 1.0, 1.0, 1.0, 1.0, 1.0, 1.0, 1.0, 1.0, 1.0, 1.0, 1.0, 1.0, 1.0, 1.0, 1.0, 1.0, 1.0, 1.0, 1.0, 1.0, 1.0, 1.0, 1.0, 1.0, 1.0, 1.0, 1.0, 1.0, 1.0, 1.0, 1.0, 1.0, 1.0, 1.0, 1.0, 1.0, 1.0, 1.0, 1.0, 1.0, 1.0, 1.0, 1.0, 1.0, 1.0, 1.0, 1.0, 1.0, 1.0, 1.0, 1.0, 1.0, 1.0, 1.0, 1.0, 1.0, 1.0, 1.0, 1.0, 1.0, 1.0, 1.0, 1.0, 1.0, 1.0, 1.0, 1.0, 1.0, 1.0, 1.0, 1.0, 1.0, 1.0, 1.0, 1.0, 1.0, 1.0, 1.0, 1.0, 1.0, 1.0, 1.0, 1.0, 1.0, 1.0, 1.0, 1.0, 1.0, 1.0, 1.0, 1.0, 1.0, 1.0, 1.0, 1.0, 1.0, 1.0, 1.0, 1.0, 1.0, 1.0, 1.0, 1.0, 1.0, 1.0, 1.0, 1.0, 1.0, 1.0, 1.0, 1.0, 1.0, 1.0, 1.0, 1.0, 1.0, 1.0, 1.0, 1.0, 1.0, 1.0, 1.0, 1.0, 1.0, 1.0, 1.0, 1.0, 1.0, 1.0, 1.0, 1.0, 1.0, 1.0, 1.0, 1.0, 1.0, 1.0, 1.0, 1.0, 1.0, 1.0, 1.0, 1.0, 1.0, 1.0, 1.0, 1.0, 1.0, 1.0, 1.0, 1.0, 1.0, 1.0, 1.0, 1.0, 1.0, 1.0, 1.0, 1.0, 1.0, 1.0, 1.0, 1.0, 1.0, 1.0, 1.0, 1.0, 1.0, 1.0, 1.0, 1.0, 1.0, 1.0, 1.0, 1.0, 1.0, 1.0, 1.0, 1.0, 1.0, 1.0, 1.0, 1.0, 1.0, 1.0, 1.0, 1.0, 1.0, 1.0, 1.0, 1.0, 1.0, 1.0, 1.0, 1.0, 1.0, 1.0, 1.0, 1.0, 1.0, 1.0, 1.0, 1.0, 1.0, 1.0, 1.0, 1.0, 1.0, 1.0, 1.0, 1.0, 1.0, 1.0, 1.0, 1.0, 1.0, 1.0, 1.0, 1.0, 1.0, 1.0, 1.0, 1.0, 1.0, 1.0, 1.0, 1.0, 1.0, 1.0, 1.0, 1.0, 1.0, 1.0, 1.0, 1.0, 1.0, 1.0, 1.0, 1.0, 1.0, 1.0, 1.0, 1.0, 1.0, 1.0, 1.0, 1.0, 1.0, 1.0, 1.0, 1.0, 1.0, 1.0, 1.0, 1.0, 1.0, 1.0, 1.0, 1.0, 1.0, 1.0, 1.0, 1.0, 1.0, 1.0, 1.0, 1.0, 1.0, 1.0, 1.0, 1.0, 1.0, 1.0, 1.0, 1.0, 1.0, 1.0, 1.0, 1.0, 1.0, 1.0, 1.0, 1.0, 1.0, 1.0, 1.0, 1.0, 1.0, 1.0, 1.0, 1.0, 1.0, 1.0, 1.0, 1.0, 1.0, 1.0, 1.0, 1.0, 1.0, 1.0, 1.0, 1.0, 1.0, 1.0, 1.0, 1.0, 1.0, 1.0, 1.0, 1.0, 1.0, 1.0, 1.0, 1.0, 1.0, 1.0, 1.0, 1.0, 1.0, 1.0, 1.0, 1.0, 1.0, 1.0, 1.0, 1.0, 1.0, 1.0, 1.0, 1.0, 1.0, 1.0, 1.0, 1.0, 1.0, 1.0, 1.0, 1.0, 1.0, 1.0, 1.0, 1.0, 1.0, 1.0, 1.0, 1.0, 1.0, 1.0, 1.0, 1.0, 1.0, 1.0, 1.0, 1.0, 1.0, 1.0, 1.0, 1.0, 1.0, 1.0, 1.0, 1.0, 1.0, 1.0, 1.0, 1.0, 1.0, 1.0, 1.0, 1.0, 1.0, 1.0, 1.0, 1.0, 1.0, 1.0, 1.0, 1.0, 1.0, 1.0, 1.0, 1.0, 1.0, 1.0, 1.0, 1.0, 1.0, 1.0, 1.0, 1.0, 1.0, 1.0, 1.0, 1.0, 1.0, 1.0, 1.0, 1.0, 1.0, 1.0, 1.0, 1.0, 1.0, 1.0, 1.0, 1.0, 1.0, 1.0, 1.0, 1.0, 1.0, 1.0, 1.0, 1.0, 1.0, 1.0, 1.0, 1.0, 1.0, 1.0, 1.0, 1.0, 1.0, 1.0, 1.0, 1.0, 1.0, 1.0, 1.0, 1.0, 1.0, 1.0, 1.0, 1.0, 1.0, 1.0, 1.0, 1.0, 1.0, 1.0, 1.0, 1.0, 1.0, 1.0, 1.0, 1.0, 1.0, 1.0, 1.0, 1.0, 1.0, 1.0, 1.0, 1.0, 1.0, 1.0, 1.0, 1.0, 1.0, 1.0, 1.0, 1.0, 1.0, 1.0, 1.0, 1.0, 1.0, 1.0, 1.0, 1.0, 1.0, 1.0, 1.0, 1.0, 1.0, 1.0, 1.0, 1.0, 1.0, 1.0, 1.0, 1.0, 1.0, 1.0, 1.0, 1.0, 1.0, 1.0, 1.0, 1.0, 1.0, 1.0, 1.0, 1.0, 1.0, 1.0, 1.0, 1.0, 1.0, 1.0, 1.0, 1.0, 1.0, 1.0, 1.0, 1.0, 1.0, 1.0, 1.0, 1.0, 1.0, 1.0, 1.0, 1.0, 1.0, 1.0, 1.0, 1.0, 1.0, 1.0, 1.0, 1.0, 1.0, 1.0, 1.0, 1.0, 1.0, 1.0, 1.0, 1.0, 1.0, 1.0, 1.0, 1.0, 1.0, 1.0, 1.0, 1.0, 1.0, 1.0, 1.0, 1.0, 1.0, 1.0, 1.0, 1.0, 1.0, 1.0, 1.0, 1.0, 1.0, 1.0, 1.0, 1.0, 1.0, 1.0, 1.0, 1.0, 1.0, 1.0, 1.0, 1.0, 1.0, 1.0, 1.0, 1.0, 1.0, 1.0, 1.0, 1.0, 1.0, 1.0, 1.0, 1.0, 1.0, 1.0, 1.0, 1.0, 1.0, 1.0, 1.0, 1.0, 1.0, 1.0, 1.0, 1.0, 1.0, 1.0, 1.0, 1.0, 1.0, 1.0, 1.0, 1.0, 1.0, 1.0, 1.0, 1.0, 1.0, 1.0, 1.0, 1.0, 1.0, 1.0, 1.0, 1.0, 1.0, 1.0, 1.0, 1.0, 1.0, 1.0, 1.0, 1.0, 1.0, 1.0, 1.0, 1.0, 1.0, 1.0, 1.0, 1.0, 1.0, 1.0, 1.0, 1.0, 1.0, 1.0, 1.0, 1.0, 1.0, 1.0, 1.0, 1.0, 1.0, 1.0, 1.0, 1.0, 1.0, 1.0, 1.0, 1.0, 1.0, 1.0, 1.0, 1.0, 1.0, 1.0, 1.0, 1.0, 1.0, 1.0, 1.0, 1.0, 1.0, 1.0, 1.0, 1.0, 1.0, 1.0, 1.0, 1.0, 1.0, 1.0, 1.0, 1.0, 1.0, 1.0, 1.0, 1.0, 1.0, 1.0, 1.0, 1.0, 1.0, 1.0, 1.0, 1.0, 1.0, 1.0, 1.0, 1.0, 1.0, 1.0, 1.0, 1.0, 1.0, 1.0, 1.0, 1.0, 1.0, 1.0, 1.0, 1.0, 1.0, 1.0, 1.0, 1.0, 1.0, 1.0, 1.0, 1.0, 1.0, 1.0, 1.0, 1.0, 1.0, 1.0, 1.0, 1.0, 1.0, 1.0, 1.0, 1.0, 1.0, 1.0, 1.0, 1.0, 1.0, 1.0, 1.0, 1.0, 1.0, 1.0, 1.0, 1.0, 1.0, 1.0, 1.0, 1.0, 1.0, 1.0, 1.0, 1.0, 1.0, 1.0, 1.0, 1.0, 1.0, 1.0, 1.0, 1.0, 1.0, 1.0, 1.0, 1.0, 1.0, 1.0, 1.0, 1.0, 1.0, 1.0, 1.0, 1.0, 1.0, 1.0, 1.0, 1.0, 1.0, 1.0, 1.0, 1.0, 1.0, 1.0, 1.0, 1.0, 1.0, 1.0, 1.0, 1.0, 1.0, 1.0, 1.0, 1.0, 1.0, 1.0, 1.0, 1.0, 1.0, 1.0, 1.0, 1.0, 1.0, 1.0, 1.0, 1.0, 1.0, 1.0, 1.0, 1.0, 1.0, 1.0, 1.0, 1.0, 1.0, 1.0, 1.0, 1.0, 1.0, 1.0, 1.0, 1.0, 1.0, 1.0, 1.0, 1.0, 1.0, 1.0, 1.0, 1.0, 1.0, 1.0, 1.0, 1.0, 1.0, 1.0, 1.0, 1.0, 1.0, 1.0, 1.0, 1.0, 1.0, 1.0, 1.0, 1.0, 1.0, 1.0, 1.0, 1.0, 1.0, 1.0, 1.0, 1.0, 1.0, 1.0, 1.0, 1.0, 1.0, 1.0, 1.0, 1.0, 1.0, 1.0, 1.0, 1.0, 1.0, 1.0, 1.0, 1.0, 1.0, 1.0, 1.0, 1.0, 1.0, 1.0, 1.0, 1.0, 1.0, 1.0, 1.0, 1.0, 1.0, 1.0, 1.0, 1.0, 1.0, 1.0, 1.0, 1.0, 1.0, 1.0, 1.0, 1.0, 1.0, 1.0, 1.0, 1.0, 1.0, 1.0, 1.0, 1.0, 1.0, 1.0, 1.0, 1.0, 1.0, 1.0, 1.0, 1.0, 1.0, 1.0, 1.0, 1.0, 1.0, 1.0, 1.0, 1.0, 1.0, 1.0, 1.0, 1.0, 1.0, 1.0, 1.0, 1.0, 1.0, 1.0, 1.0, 1.0, 1.0, 1.0, 1.0, 1.0, 1.0, 1.0, 1.0, 1.0, 1.0, 1.0, 1.0, 1.0, 1.0, 1.0, 1.0, 1.0, 1.0, 1.0, 1.0, 1.0, 1.0, 1.0, 1.0, 1.0, 1.0, 1.0, 1.0, 1.0, 1.0, 1.0, 1.0, 1.0, 1.0, 1.0, 1.0, 1.0, 1.0, 1.0, 1.0, 1.0, 1.0, 1.0, 1.0, 1.0, 1.0, 1.0, 1.0, 1.0, 1.0, 1.0, 1.0, 1.0, 1.0, 1.0, 1.0, 1.0, 1.0, 1.0, 1.0, 1.0, 1.0, 1.0, 1.0, 1.0, 1.0, 1.0, 1.0, 1.0, 1.0, 1.0, 1.0, 1.0, 1.0, 1.0, 1.0, 1.0, 1.0, 1.0, 1.0, 1.0, 1.0, 1.0, 1.0, 1.0, 1.0, 1.0, 1.0, 1.0, 1.0, 1.0, 1.0, 1.0, 1.0, 1.0, 1.0, 1.0, 1.0, 1.0, 1.0, 1.0, 1.0, 1.0, 1.0, 1.0, 1.0, 1.0, 1.0, 1.0, 1.0, 1.0, 1.0, 1.0, 1.0, 1.0, 1.0, 1.0, 1.0, 1.0, 1.0, 1.0, 1.0, 1.0, 1.0, 1.0, 1.0, 1.0, 1.0, 1.0, 1.0, 1.0, 1.0, 1.0, 1.0, 1.0, 1.0, 1.0, 1.0, 1.0, 1.0, 1.0, 1.0, 1.0, 1.0, 1.0, 1.0, 1.0, 1.0, 1.0, 1.0, 1.0, 1.0, 1.0, 1.0, 1.0, 1.0, 1.0, 1.0, 1.0, 1.0, 1.0, 1.0, 1.0, 1.0, 1.0, 1.0, 1.0, 1.0, 1.0, 1.0, 1.0, 1.0, 1.0, 1.0, 1.0, 1.0, 1.0, 1.0, 1.0, 1.0, 1.0, 1.0, 1.0, 1.0, 1.0, 1.0, 1.0, 1.0, 1.0, 1.0, 1.0, 1.0, 1.0, 1.0, 1.0, 1.0, 1.0, 1.0, 1.0, 1.0, 1.0, 1.0, 1.0, 1.0, 1.0, 1.0, 1.0, 1.0, 1.0, 1.0, 1.0, 1.0, 1.0, 1.0, 1.0, 1.0, 1.0, 1.0, 1.0, 1.0, 1.0, 1.0, 1.0, 1.0, 1.0, 1.0, 1.0, 1.0, 1.0, 1.0, 1.0, 1.0, 1.0, 1.0, 1.0, 1.0, 1.0, 1.0, 1.0, 1.0, 1.0, 1.0, 1.0, 1.0, 1.0, 1.0, 1.0, 1.0, 1.0, 1.0, 1.0, 1.0, 1.0, 1.0, 1.0, 1.0, 1.0, 1.0, 1.0, 1.0, 1.0, 1.0, 1.0, 1.0, 1.0, 1.0, 1.0, 1.0, 1.0, 1.0, 1.0, 1.0, 1.0, 1.0, 1.0, 1.0, 1.0, 1.0, 1.0, 1.0, 1.0, 1.0, 1.0, 1.0, 1.0, 1.0, 1.0, 1.0, 1.0, 1.0, 1.0, 1.0, 1.0, 1.0, 1.0, 1.0, 1.0, 1.0, 1.0, 1.0, 1.0, 1.0, 1.0, 1.0, 1.0, 1.0, 1.0, 1.0, 1.0, 1.0, 1.0, 1.0, 1.0, 1.0, 1.0, 1.0, 1.0, 1.0, 1.0, 1.0, 1.0, 1.0, 1.0, 1.0, 1.0, 1.0, 1.0, 1.0, 1.0, 1.0, 1.0, 1.0, 1.0, 1.0, 1.0, 1.0, 1.0, 1.0, 1.0, 1.0, 1.0, 1.0, 1.0, 1.0, 1.0, 1.0, 1.0, 1.0, 1.0, 1.0, 1.0, 1.0, 1.0, 1.0, 1.0, 1.0, 1.0, 1.0, 1.0, 1.0, 1.0, 1.0, 1.0, 1.0, 1.0, 1.0, 1.0, 1.0, 1.0, 1.0, 1.0, 1.0, 1.0, 1.0, 1.0, 1.0, 1.0, 1.0, 1.0, 1.0, 1.0, 1.0, 1.0, 1.0, 1.0, 1.0, 1.0, 1.0, 1.0, 1.0, 1.0, 1.0, 1.0, 1.0, 1.0, 1.0, 1.0, 1.0, 1.0, 1.0, 1.0, 1.0, 1.0, 1.0, 1.0, 1.0, 1.0, 1.0, 1.0, 1.0, 1.0, 1.0, 1.0, 1.0, 1.0, 1.0, 1.0, 1.0, 1.0, 1.0, 1.0, 1.0, 1.0, 1.0, 1.0, 1.0, 1.0, 1.0, 1.0, 1.0, 1.0, 1.0, 1.0, 1.0, 1.0, 1.0, 1.0, 1.0, 1.0, 1.0, 1.0, 1.0, 1.0, 1.0, 1.0, 1.0, 1.0, 1.0, 1.0, 1.0, 1.0, 1.0, 1.0, 1.0, 1.0, 1.0, 1.0, 1.0, 1.0, 1.0, 1.0, 1.0, 1.0, 1.0, 1.0, 1.0, 1.0, 1.0, 1.0, 1.0, 1.0, 1.0, 1.0, 1.0, 1.0, 1.0, 1.0, 1.0, 1.0, 1.0, 1.0, 1.0, 1.0, 1.0, 1.0, 1.0, 1.0, 1.0, 1.0, 1.0, 1.0, 1.0, 1.0, 1.0, 1.0, 1.0, 1.0, 1.0, 1.0, 1.0, 1.0, 1.0, 1.0, 1.0, 1.0, 1.0, 1.0, 1.0, 1.0, 1.0, 1.0, 1.0, 1.0, 1.0, 1.0, 1.0, 1.0, 1.0, 1.0, 1.0, 1.0, 1.0, 1.0, 1.0, 1.0, 1.0, 1.0, 1.0, 1.0, 1.0, 1.0, 1.0, 1.0, 1.0, 1.0, 1.0, 1.0, 1.0, 1.0, 1.0, 1.0, 1.0, 1.0, 1.0, 1.0, 1.0, 1.0, 1.0, 1.0, 1.0, 1.0, 1.0, 1.0, 1.0, 1.0, 1.0, 1.0, 1.0, 1.0, 1.0, 1.0, 1.0, 1.0, 1.0, 1.0, 1.0, 1.0, 1.0, 1.0, 1.0, 1.0, 1.0, 1.0, 1.0, 1.0, 1.0, 1.0, 1.0, 1.0, 1.0, 1.0, 1.0, 1.0, 1.0, 1.0, 1.0, 1.0, 1.0, 1.0, 1.0, 1.0, 1.0, 1.0, 1.0, 1.0, 1.0, 1.0, 1.0, 1.0, 1.0, 1.0, 1.0, 1.0, 1.0, 1.0, 1.0, 1.0, 1.0, 1.0, 1.0, 1.0, 1.0, 1.0, 1.0, 1.0, 1.0, 1.0, 1.0, 1.0, 1.0, 1.0, 1.0, 1.0, 1.0, 1.0, 1.0, 1.0, 1.0, 1.0, 1.0, 1.0, 1.0, 1.0, 1.0, 1.0, 1.0, 1.0, 1.0, 1.0, 1.0, 1.0, 1.0, 1.0, 1.0, 1.0, 1.0, 1.0, 1.0, 1.0, 1.0, 1.0, 1.0, 1.0, 1.0, 1.0, 1.0, 1.0, 1.0, 1.0, 1.0, 1.0, 1.0, 1.0, 1.0, 1.0, 1.0, 1.0, 1.0, 1.0, 1.0, 1.0, 1.0, 1.0, 1.0, 1.0, 1.0, 1.0, 1.0, 1.0, 1.0, 1.0, 1.0, 1.0, 1.0, 1.0, 1.0, 1.0, 1.0, 1.0, 1.0, 1.0, 1.0, 1.0, 1.0, 1.0, 1.0, 1.0, 1.0, 1.0, 1.0, 1.0, 1.0, 1.0, 1.0, 1.0, 1.0, 1.0, 1.0, 1.0, 1.0, 1.0, 1.0, 1.0, 1.0, 1.0, 1.0, 1.0, 1.0, 1.0, 1.0, 1.0, 1.0, 1.0, 1.0, 1.0, 1.0, 1.0, 1.0, 1.0, 1.0, 1.0, 1.0, 1.0, 1.0, 1.0, 1.0, 1.0, 1.0, 1.0, 1.0, 1.0, 1.0, 1.0, 1.0, 1.0, 1.0, 1.0, 1.0, 1.0, 1.0, 1.0, 1.0, 1.0, 1.0, 1.0, 1.0, 1.0, 1.0, 1.0, 1.0, 1.0, 1.0, 1.0, 1.0, 1.0, 1.0, 1.0, 1.0, 1.0, 1.0, 1.0, 1.0, 1.0, 1.0, 1.0, 1.0, 1.0, 1.0, 1.0, 1.0, 1.0, 1.0, 1.0, 1.0, 1.0, 1.0, 1.0, 1.0, 1.0, 1.0, 1.0, 1.0, 1.0, 1.0, 1.0, 1.0, 1.0, 1.0, 1.0, 1.0, 1.0, 1.0, 1.0, 1.0, 1.0, 1.0, 1.0, 1.0, 1.0, 1.0, 1.0, 1.0, 1.0, 1.0, 1.0, 1.0, 1.0, 1.0, 1.0, 1.0, 1.0, 1.0, 1.0, 1.0, 1.0, 1.0, 1.0, 1.0, 1.0, 1.0, 1.0, 1.0, 1.0, 1.0, 1.0, 1.0, 1.0, 1.0, 1.0, 1.0, 1.0, 1.0, 1.0, 1.0, 1.0, 1.0, 1.0, 1.0, 1.0, 1.0, 1.0, 1.0, 1.0, 1.0, 1.0, 1.0, 1.0, 1.0, 1.0, 1.0, 1.0, 1.0, 1.0, 1.0, 1.0, 1.0, 1.0, 1.0, 1.0, 1.0, 1.0, 1.0, 1.0, 1.0, 1.0, 1.0, 1.0, 1.0, 1.0, 1.0, 1.0, 1.0, 1.0, 1.0, 1.0, 1.0, 1.0, 1.0, 1.0, 1.0, 1.0, 1.0, 1.0, 1.0, 1.0, 1.0, 1.0, 1.0, 1.0, 1.0, 1.0, 1.0, 1.0, 1.0, 1.0, 1.0, 1.0, 1.0, 1.0, 1.0, 1.0, 1.0, 1.0, 1.0, 1.0, 1.0, 1.0, 1.0, 1.0, 1.0, 1.0, 1.0, 1.0, 1.0, 1.0, 1.0, 1.0, 1.0, 1.0, 1.0, 1.0, 1.0, 1.0, 1.0, 1.0, 1.0, 1.0, 1.0, 1.0, 1.0, 1.0, 1.0, 1.0, 1.0, 1.0, 1.0, 1.0, 1.0, 1.0, 1.0, 1.0, 1.0, 1.0, 1.0, 1.0, 1.0, 1.0, 1.0, 1.0, 1.0, 1.0, 1.0, 1.0, 1.0, 1.0, 1.0, 1.0, 1.0, 1.0, 1.0, 1.0, 1.0, 1.0, 1.0, 1.0, 1.0, 1.0, 1.0, 1.0, 1.0, 1.0, 1.0, 1.0, 1.0, 1.0, 1.0, 1.0, 1.0, 1.0, 1.0, 1.0, 1.0, 1.0, 1.0, 1.0, 1.0, 1.0, 1.0, 1.0, 1.0, 1.0, 1.0, 1.0, 1.0, 1.0, 1.0, 1.0, 1.0, 1.0, 1.0, 1.0, 1.0, 1.0, 1.0, 1.0, 1.0, 1.0, 1.0, 1.0, 1.0, 1.0, 1.0, 1.0, 1.0, 1.0, 1.0, 1.0, 1.0, 1.0, 1.0, 1.0, 1.0, 1.0, 1.0, 1.0, 1.0, 1.0, 1.0, 1.0, 1.0, 1.0, 1.0, 1.0, 1.0, 1.0, 1.0, 1.0, 1.0, 1.0, 1.0, 1.0, 1.0, 1.0, 1.0, 1.0, 1.0, 1.0, 1.0, 1.0, 1.0, 1.0, 1.0, 1.0, 1.0, 1.0, 1.0, 1.0, 1.0, 1.0, 1.0, 1.0, 1.0, 1.0, 1.0, 1.0, 1.0, 1.0, 1.0, 1.0, 1.0, 1.0, 1.0, 1.0, 1.0, 1.0, 1.0, 1.0, 1.0, 1.0, 1.0, 1.0, 1.0, 1.0, 1.0, 1.0, 1.0, 1.0, 1.0, 1.0, 1.0, 1.0, 1.0, 1.0, 1.0, 1.0, 1.0, 1.0, 1.0, 1.0, 1.0, 1.0, 1.0, 1.0, 1.0, 1.0, 1.0, 1.0, 1.0, 1.0, 1.0, 1.0, 1.0, 1.0, 1.0, 1.0, 1.0, 1.0, 1.0, 1.0, 1.0, 1.0, 1.0, 1.0, 1.0, 1.0, 1.0, 1.0, 1.0, 1.0, 1.0, 1.0, 1.0, 1.0, 1.0, 1.0, 1.0, 1.0, 1.0, 1.0, 1.0, 1.0, 1.0, 1.0, 1.0, 1.0, 1.0, 1.0, 1.0, 1.0, 1.0, 1.0, 1.0, 1.0, 1.0, 1.0, 1.0, 1.0, 1.0, 1.0, 1.0, 1.0, 1.0, 1.0, 1.0, 1.0, 1.0, 1.0, 1.0, 1.0, 1.0, 1.0, 1.0, 1.0, 1.0, 1.0, 1.0, 1.0, 1.0, 1.0, 1.0, 1.0, 1.0, 1.0, 1.0, 1.0, 1.0, 1.0, 1.0, 1.0, 1.0, 1.0, 1.0, 1.0, 1.0, 1.0, 1.0, 1.0, 1.0, 1.0, 1.0, 1.0, 1.0, 1.0, 1.0, 1.0, 1.0, 1.0, 1.0, 1.0, 1.0, 1.0, 1.0, 1.0, 1.0, 1.0, 1.0, 1.0, 1.0, 1.0, 1.0, 1.0, 1.0, 1.0, 1.0, 1.0, 1.0, 1.0, 1.0, 1.0, 1.0, 1.0, 1.0, 1.0, 1.0, 1.0, 1.0, 1.0, 1.0, 1.0, 1.0, 1.0, 1.0, 1.0, 1.0, 1.0, 1.0, 1.0, 1.0, 1.0, 1.0, 1.0, 1.0, 1.0, 1.0, 1.0, 1.0, 1.0, 1.0, 1.0, 1.0, 1.0, 1.0, 1.0, 1.0, 1.0, 1.0, 1.0, 1.0, 1.0, 1.0, 1.0, 1.0, 1.0, 1.0, 1.0, 1.0, 1.0, 1.0, 1.0, 1.0, 1.0, 1.0, 1.0, 1.0, 1.0, 1.0, 1.0, 1.0, 1.0, 1.0, 1.0, 1.0, 1.0, 1.0, 1.0, 1.0, 1.0, 1.0, 1.0, 1.0, 1.0, 1.0, 1.0, 1.0, 1.0, 1.0, 1.0, 1.0, 1.0, 1.0, 1.0, 1.0, 1.0, 1.0, 1.0, 1.0, 1.0, 1.0, 1.0, 1.0, 1.0, 1.0, 1.0, 1.0, 1.0, 1.0, 1.0, 1.0, 1.0, 1.0, 1.0, 1.0, 1.0, 1.0, 1.0, 1.0, 1.0, 1.0, 1.0, 1.0, 1.0, 1.0, 1.0, 1.0, 1.0, 1.0, 1.0, 1.0, 1.0, 1.0, 1.0, 1.0, 1.0, 1.0, 1.0, 1.0, 1.0, 1.0, 1.0, 1.0, 1.0, 1.0, 1.0, 1.0, 1.0, 1.0, 1.0, 1.0, 1.0, 1.0, 1.0, 1.0, 1.0, 1.0, 1.0, 1.0, 1.0, 1.0, 1.0, 1.0, 1.0, 1.0, 1.0, 1.0, 1.0, 1.0, 1.0, 1.0, 1.0, 1.0, 1.0, 1.0, 1.0, 1.0, 1.0, 1.0, 1.0, 1.0, 1.0, 1.0, 1.0, 1.0, 1.0, 1.0, 1.0, 1.0, 1.0, 1.0, 1.0, 1.0, 1.0, 1.0, 1.0, 1.0, 1.0, 1.0, 1.0, 1.0, 1.0, 1.0, 1.0, 1.0, 1.0, 1.0, 1.0, 1.0, 1.0, 1.0, 1.0, 1.0, 1.0, 1.0, 1.0, 1.0, 1.0, 1.0, 1.0, 1.0, 1.0, 1.0, 1.0, 1.0, 1.0, 1.0, 1.0, 1.0, 1.0, 1.0, 1.0, 1.0, 1.0, 1.0, 1.0, 1.0, 1.0, 1.0, 1.0, 1.0, 1.0, 1.0, 1.0, 1.0, 1.0, 1.0, 1.0, 1.0, 1.0, 1.0, 1.0, 1.0, 1.0, 1.0, 1.0, 1.0, 1.0, 1.0, 1.0, 1.0, 1.0, 1.0, 1.0, 1.0, 1.0, 1.0, 1.0, 1.0, 1.0, 1.0, 1.0, 1.0, 1.0, 1.0, 1.0, 1.0, 1.0, 1.0, 1.0, 1.0, 1.0, 1.0, 1.0, 1.0, 1.0, 1.0, 1.0, 1.0, 1.0, 1.0, 1.0, 1.0, 1.0, 1.0, 1.0, 1.0, 1.0, 1.0, 1.0, 1.0, 1.0, 1.0, 1.0, 1.0, 1.0, 1.0, 1.0, 1.0, 1.0, 1.0, 1.0, 1.0, 1.0, 1.0, 1.0, 1.0, 1.0, 1.0, 1.0, 1.0, 1.0, 1.0, 1.0, 1.0, 1.0, 1.0, 1.0, 1.0, 1.0, 1.0, 1.0, 1.0, 1.0, 1.0, 1.0, 1.0, 1.0, 1.0, 1.0, 1.0, 1.0, 1.0, 1.0, 1.0, 1.0, 1.0, 1.0, 1.0, 1.0, 1.0, 1.0, 1.0, 1.0, 1.0, 1.0, 1.0, 1.0, 1.0, 1.0, 1.0, 1.0, 1.0, 1.0, 1.0])
me_cylinder_003.materials.append(mat_aussen)
me_cylinder_003.materials.append(mat_innen)
me_cylinder_003.use_remesh_preserve_volume = False
me_cylinder_003.use_remesh_preserve_attributes = False
me_cylinder_003.use_mirror_vertex_groups = False
me_cylinder_003.update()
me_cylinder_011 = bpy.data.meshes.new('Cylinder.011')
me_cylinder_011.from_pydata([(-0.1057, 0.2553, 0.0), (-0.1057, 0.2553, 0.07136), (0.1057, 0.2553, 0.0), (0.1057, 0.2553, 0.07136), (0.2553, 0.1057, 0.0), (0.2553, 0.1057, 0.07136), (0.2553, -0.1057, 0.0), (0.2553, -0.1057, 0.07136), (0.1057, -0.2553, 0.0), (0.1057, -0.2553, 0.07136), (-0.1057, -0.2553, 0.0), (-0.1057, -0.2553, 0.07136), (-0.2553, -0.1057, 0.0), (-0.2553, -0.1057, 0.07136), (-0.2553, 0.1057, 0.0), (-0.2553, 0.1057, 0.07136)], [], [(0, 1, 3, 2), (2, 3, 5, 4), (4, 5, 7, 6), (6, 7, 9, 8), (8, 9, 11, 10), (10, 11, 13, 12), (3, 1, 15, 13, 11, 9, 7, 5), (12, 13, 15, 14), (14, 15, 1, 0), (0, 2, 4, 6, 8, 10, 12, 14)])
me_cylinder_011.use_remesh_preserve_volume = False
me_cylinder_011.use_remesh_preserve_attributes = False
me_cylinder_011.use_mirror_vertex_groups = False
me_cylinder_011.update()
me_cylinder_010 = bpy.data.meshes.new('Cylinder.010')
me_cylinder_010.from_pydata([(0.1056, -0.255, 7.302e-05), (0.1769, -0.427, 1.097), (-0.1055, -0.2547, 0.0001412), (-0.1769, -0.427, 1.097), (0.1592, -0.3843, 1.097), (-0.1592, -0.3843, 1.097), (0.09551, -0.2306, 0.0618), (-0.09551, -0.2306, 0.0618)], [], [(1, 3, 2, 0), (1, 4, 5, 3), (5, 4, 6, 7), (0, 2, 7, 6)])
me_cylinder_010.use_remesh_preserve_volume = False
me_cylinder_010.use_remesh_preserve_attributes = False
me_cylinder_010.use_mirror_vertex_groups = False
me_cylinder_010.update()
me_cylinder_009 = bpy.data.meshes.new('Cylinder.009')
me_cylinder_009.from_pydata([(-0.1055, -0.2547, 0.0001412), (-0.1769, -0.427, 1.097), (-0.255, -0.1056, 6.202e-05), (-0.427, -0.1769, 1.097), (-0.1592, -0.3843, 1.097), (-0.3843, -0.1592, 1.097), (-0.09551, -0.2306, 0.0618), (-0.2306, -0.09551, 0.0618)], [], [(1, 3, 2, 0), (1, 4, 5, 3), (4, 6, 7, 5), (0, 2, 7, 6)])
me_cylinder_009.use_remesh_preserve_volume = False
me_cylinder_009.use_remesh_preserve_attributes = False
me_cylinder_009.use_mirror_vertex_groups = False
me_cylinder_009.update()
me_cylinder_008 = bpy.data.meshes.new('Cylinder.008')
me_cylinder_008.from_pydata([(-0.255, -0.1056, 6.202e-05), (-0.427, -0.1769, 1.097), (-0.2551, 0.1057, 4.354e-05), (-0.427, 0.1769, 1.097), (-0.3843, -0.1592, 1.097), (-0.3843, 0.1592, 1.097), (-0.2306, -0.09551, 0.0618), (-0.2306, 0.09551, 0.0618)], [], [(1, 3, 2, 0), (1, 4, 5, 3), (5, 4, 6, 7), (0, 2, 7, 6)])
me_cylinder_008.use_remesh_preserve_volume = False
me_cylinder_008.use_remesh_preserve_attributes = False
me_cylinder_008.use_mirror_vertex_groups = False
me_cylinder_008.update()
me_cylinder_007 = bpy.data.meshes.new('Cylinder.007')
me_cylinder_007.from_pydata([(-0.2551, 0.1057, 4.354e-05), (-0.427, 0.1769, 1.097), (-0.1056, 0.2548, 0.0001069), (-0.1769, 0.427, 1.097), (-0.3843, 0.1592, 1.097), (-0.1592, 0.3843, 1.097), (-0.2306, 0.09551, 0.0618), (-0.09551, 0.2306, 0.0618)], [], [(1, 3, 2, 0), (1, 4, 5, 3), (5, 4, 6, 7), (0, 2, 7, 6)])
me_cylinder_007.use_remesh_preserve_volume = False
me_cylinder_007.use_remesh_preserve_attributes = False
me_cylinder_007.use_mirror_vertex_groups = False
me_cylinder_007.update()
me_cylinder_006 = bpy.data.meshes.new('Cylinder.006')
me_cylinder_006.from_pydata([(0.1056, 0.255, 7.552e-05), (0.1769, 0.427, 1.097), (-0.1056, 0.2548, 0.0001069), (-0.1769, 0.427, 1.097), (0.1592, 0.3843, 1.097), (-0.1592, 0.3843, 1.097), (0.09551, 0.2306, 0.0618), (-0.09551, 0.2306, 0.0618)], [], [(1, 3, 5, 4), (4, 5, 7, 6), (1, 0, 2, 3), (2, 0, 6, 7)])
me_cylinder_006.use_remesh_preserve_volume = False
me_cylinder_006.use_remesh_preserve_attributes = False
me_cylinder_006.use_mirror_vertex_groups = False
me_cylinder_006.update()
me_cylinder_005 = bpy.data.meshes.new('Cylinder.005')
me_cylinder_005.from_pydata([(0.1056, 0.255, 7.552e-05), (0.1769, 0.427, 1.097), (0.2545, 0.1054, 0.0001914), (0.427, 0.1769, 1.097), (0.1592, 0.3843, 1.097), (0.3843, 0.1592, 1.097), (0.09551, 0.2306, 0.0618), (0.2306, 0.09551, 0.0618)], [], [(1, 3, 2, 0), (3, 1, 4, 5), (5, 4, 6, 7), (0, 2, 7, 6)])
me_cylinder_005.use_remesh_preserve_volume = False
me_cylinder_005.use_remesh_preserve_attributes = False
me_cylinder_005.use_mirror_vertex_groups = False
me_cylinder_005.update()
me_cylinder_004 = bpy.data.meshes.new('Cylinder.004')
me_cylinder_004.from_pydata([(0.2545, 0.1054, 0.0001914), (0.427, 0.1769, 1.097), (0.2547, -0.1055, 0.0001456), (0.427, -0.1769, 1.097), (0.3843, 0.1592, 1.097), (0.3843, -0.1592, 1.097), (0.2306, 0.09551, 0.0618), (0.2306, -0.09551, 0.0618)], [], [(1, 3, 2, 0), (3, 1, 4, 5), (5, 4, 6, 7), (0, 2, 7, 6)])
me_cylinder_004.use_remesh_preserve_volume = False
me_cylinder_004.use_remesh_preserve_attributes = False
me_cylinder_004.use_mirror_vertex_groups = False
me_cylinder_004.update()
me_cylinder_002 = bpy.data.meshes.new('Cylinder.002')
me_cylinder_002.from_pydata([(0.2547, -0.1055, 0.0001456), (0.427, -0.1769, 1.097), (0.1056, -0.255, 7.302e-05), (0.1769, -0.427, 1.097), (0.3843, -0.1592, 1.097), (0.1592, -0.3843, 1.097), (0.2306, -0.09551, 0.0618), (0.09551, -0.2306, 0.0618)], [], [(1, 3, 2, 0), (3, 1, 4, 5), (5, 4, 6, 7), (0, 2, 7, 6)])
me_cylinder_002.use_remesh_preserve_volume = False
me_cylinder_002.use_remesh_preserve_attributes = False
me_cylinder_002.use_mirror_vertex_groups = False
me_cylinder_002.update()

# ---- objects
ob_cup = bpy.data.objects.new('Cup', me_cylinder_003)
ob_collisionbottom = bpy.data.objects.new('CollisionBottom', me_cylinder_011)
ob_collision_008 = bpy.data.objects.new('Collision.008', me_cylinder_010)
ob_collision_007 = bpy.data.objects.new('Collision.007', me_cylinder_009)
ob_collision_006 = bpy.data.objects.new('Collision.006', me_cylinder_008)
ob_collision_005 = bpy.data.objects.new('Collision.005', me_cylinder_007)
ob_collision_004 = bpy.data.objects.new('Collision.004', me_cylinder_006)
ob_collision_003 = bpy.data.objects.new('Collision.003', me_cylinder_005)
ob_collision_002 = bpy.data.objects.new('Collision.002', me_cylinder_004)
ob_collision_001 = bpy.data.objects.new('Collision.001', me_cylinder_002)

# ---- transforms, parenting, visibility, modifiers, constraints
ob_cup.location = (0.0, 0.0, 0.0)
ob_cup.lineart.crease_threshold = 0.0
ob_collisionbottom.location = (0.0, 0.0, 0.0)
ob_collisionbottom.lineart.crease_threshold = 0.0
ob_collision_008.location = (0.0, 0.0, 0.0)
ob_collision_008.lineart.crease_threshold = 0.0
ob_collision_007.location = (0.0, 0.0, 0.0)
ob_collision_007.lineart.crease_threshold = 0.0
ob_collision_006.location = (0.0, 0.0, 0.0)
ob_collision_006.lineart.crease_threshold = 0.0
ob_collision_005.location = (0.0, 0.0, 0.0)
ob_collision_005.lineart.crease_threshold = 0.0
ob_collision_004.location = (0.0, 0.0, 0.0)
ob_collision_004.lineart.crease_threshold = 0.0
ob_collision_003.location = (0.0, 0.0, 0.0)
ob_collision_003.lineart.crease_threshold = 0.0
ob_collision_002.location = (0.0, 0.0, 0.0)
ob_collision_002.lineart.crease_threshold = 0.0
ob_collision_001.location = (0.0, 0.0, 0.0)
ob_collision_001.lineart.crease_threshold = 0.0

# ---- collection membership
col_collection_1.objects.link(ob_cup)
col_collection_2.objects.link(ob_collisionbottom)
col_collection_2.objects.link(ob_collision_008)
col_collection_2.objects.link(ob_collision_007)
col_collection_2.objects.link(ob_collision_006)
col_collection_2.objects.link(ob_collision_005)
col_collection_2.objects.link(ob_collision_004)
col_collection_2.objects.link(ob_collision_003)
col_collection_2.objects.link(ob_collision_002)
col_collection_2.objects.link(ob_collision_001)

# ---- scene / render settings (as saved in the file)
scene.frame_start = 1; scene.frame_end = 250; scene.frame_set(1)
scene.render.engine = 'BLENDER_EEVEE_NEXT'
scene.render.resolution_percentage = 50
scene.render.dither_intensity = 0.0
scene.cycles.use_denoising = False
scene.cycles.samples = 128
scene.cycles.sampling_pattern = 'TABULATED_SOBOL'
scene.cycles.use_adaptive_sampling = False
scene.cycles.use_light_tree = False
scene.cycles.blur_glossy = 0.0
scene.cycles.sample_clamp_indirect = 0.0
scene.view_settings.view_transform = 'Standard'
bpy.context.view_layer.update()

# ---- added for rendering (the .blend has no active camera and no usable light): camera, sun
cam_auto = bpy.data.cameras.new('AutoCamera')
cam_auto.lens = 50.0
cam_auto.sensor_width = 36.0
cam_auto.clip_end = 1000.0
ob_auto_camera = bpy.data.objects.new('AutoCamera', cam_auto)
scene.collection.objects.link(ob_auto_camera)
ob_auto_camera.location = (1.57873, -1.89442, 1.8115)
ob_auto_camera.rotation_euler = (1.09748, -7.21219e-08, 0.694738)
scene.camera = ob_auto_camera
light_auto_sun = bpy.data.lights.new('AutoSun', 'SUN')
light_auto_sun.energy = 3.0
light_auto_sun.angle = 0.0523599
ob_auto_sun = bpy.data.objects.new('AutoSun', light_auto_sun)
scene.collection.objects.link(ob_auto_sun)
ob_auto_sun.rotation_euler = (0.872665, 0.174533, 0.523599)
bpy.context.view_layer.update()
